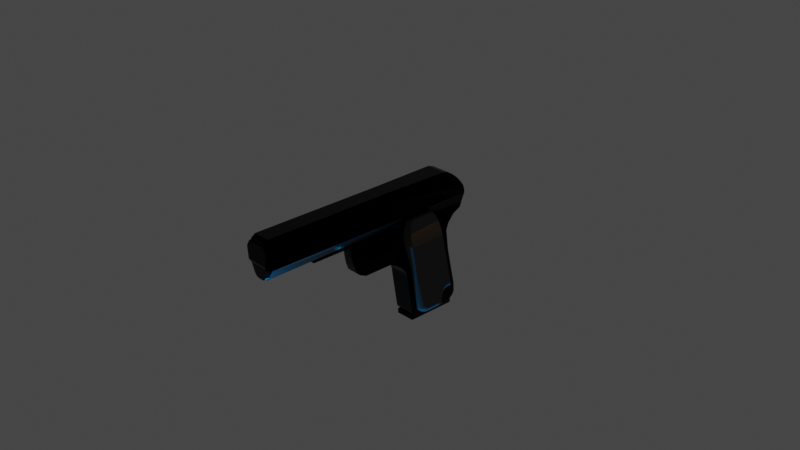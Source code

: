 # Source: Pistol.blend  (saved by Blender 4.3.34; exported with 4.5.12 LTS)
import bpy
from mathutils import Matrix  # noqa: F401  (used for matrix-valued properties, if any)

bpy.ops.wm.read_factory_settings(use_empty=True)
scene = bpy.context.scene
scene.name = 'Scene'

# ---- collections
col_collection = bpy.data.collections.new('Collection'); scene.collection.children.link(col_collection)
col_reference_images = bpy.data.collections.new('Reference Images'); scene.collection.children.link(col_reference_images)

# ---- materials (node trees are filled in below, after node groups)
mat_material_001 = bpy.data.materials.new('Material.001')
mat_material_002 = bpy.data.materials.new('Material.002')

# ---- material node trees
mat_material_001.use_nodes = True; mat_material_001.node_tree.nodes.clear()
_N = mat_material_001.node_tree.nodes; _L = mat_material_001.node_tree.links
n0 = _N.new('ShaderNodeBsdfPrincipled'); n0.name = 'Principled BSDF'; n0.location = (10, 300)
n0.inputs[0].default_value = (0.0, 0.0, 0.0, 1.0)
n0.inputs[1].default_value = 1.0
n0.inputs[2].default_value = 0.3
n1 = _N.new('ShaderNodeOutputMaterial'); n1.name = 'Material Output'; n1.location = (300, 300)
_L.new(n0.outputs[0], n1.inputs[0])
n1.is_active_output = True
mat_material_002.use_nodes = True; mat_material_002.node_tree.nodes.clear()
_N = mat_material_002.node_tree.nodes; _L = mat_material_002.node_tree.links
n0 = _N.new('ShaderNodeBsdfPrincipled'); n0.name = 'Principled BSDF'; n0.location = (10, 300)
n0.inputs[0].default_value = (0.06303, 0.06303, 0.06303, 1.0)
n0.inputs[2].default_value = 1.0
n1 = _N.new('ShaderNodeOutputMaterial'); n1.name = 'Material Output'; n1.location = (300, 300)
_L.new(n0.outputs[0], n1.inputs[0])
n1.is_active_output = True

# ---- world
world_world = bpy.data.worlds.new('World'); scene.world = world_world
world_world.use_nodes = True; world_world.node_tree.nodes.clear()
_N = world_world.node_tree.nodes; _L = world_world.node_tree.links
n0 = _N.new('ShaderNodeOutputWorld'); n0.name = 'World Output'; n0.location = (300, 300)
n1 = _N.new('ShaderNodeBackground'); n1.name = 'Background'; n1.location = (10, 300)
n1.inputs[0].default_value = (0.05088, 0.05088, 0.05088, 1.0)
_L.new(n1.outputs[0], n0.inputs[0])
n0.is_active_output = True
world_world.color = (0.05088, 0.05088, 0.05088)
world_world.use_sun_shadow = False
world_world.sun_shadow_jitter_overblur = 0.0

# ---- cameras
cam_camera = bpy.data.cameras.new('Camera')
cam_camera.clip_end = 100.0
cam_camera.ortho_scale = 7.314

# ---- lights
light_spot = bpy.data.lights.new('Spot', 'SPOT')
light_spot.color = (1.0, 0.4488, 0.0)
light_spot.energy = 1000.0
light_spot.spot_size = 0.4556
light_spot_001 = bpy.data.lights.new('Spot.001', 'SPOT')
light_spot_001.color = (0.0, 0.4377, 1.0)
light_spot_001.energy = 1000.0
light_spot_001.spot_size = 1.052

# ---- meshes
me_cube_001 = bpy.data.meshes.new('Cube.001')
me_cube_001.from_pydata([(0.57, -3.424, 1.743), (0.204, 0.6724, 0.9483), (0.57, -1.859, 1.228), (0.9507, 0.6724, 0.9483), (0.3652, -1.431, 1.743), (0.204, 0.569, 1.75), (0.9507, 0.569, 1.75), (0.7791, -1.431, 1.743), (0.09316, -2.016, 2.965), (0.09086, 1.273, 2.959), (1.069, 1.273, 2.959), (1.07, -2.016, 2.965), (0.204, -1.099, -0.413), (0.204, 0.9838, -0.4548), (0.9507, 0.9838, -0.4548), (0.9507, -1.099, -0.413), (0.4145, -1.676, 2.251), (0.204, 0.8901, 2.258), (0.7298, -1.676, 2.251), (0.9507, 0.8901, 2.258), (0.4372, -1.831, 2.573), (0.7071, -1.831, 2.573), (0.204, 1.262, 2.58), (0.9507, 1.262, 2.58), (0.204, 1.214, 2.419), (0.9507, 1.214, 2.419), (0.4306, -1.753, 2.412), (0.7137, -1.753, 2.412), (0.204, 0.6692, 2.004), (0.9507, 0.6692, 2.004), (0.3836, -1.553, 1.997), (0.7607, -1.553, 1.997), (0.3649, -1.859, 1.228), (0.7794, -1.859, 1.228), (0.3701, -3.424, 1.743), (0.7742, -3.424, 1.743), (0.4221, -3.547, 2.251), (0.7222, -3.547, 2.251), (0.4372, -3.545, 2.573), (0.7071, -3.545, 2.573), (0.3942, -3.489, 1.997), (0.7501, -3.489, 1.997), (0.3942, -3.489, 1.997), (0.7501, -3.489, 1.997), (0.3701, -3.424, 1.743), (0.7742, -3.424, 1.743), (0.204, -1.272, 0.6615), (0.3649, -1.578, 1.084), (0.3649, -1.355, 1.231), (0.204, -1.033, 0.9483), (0.204, -1.294, 0.7406), (0.204, -1.332, 0.824), (0.204, -1.383, 0.9061), (0.2026, -1.444, 0.979), (0.3193, -1.51, 1.038), (0.7794, -1.578, 1.084), (0.9507, -1.272, 0.6615), (0.9507, -1.033, 0.9483), (0.7794, -1.355, 1.231), (0.8286, -1.51, 1.038), (0.9507, -1.444, 0.9783), (0.9507, -1.383, 0.9061), (0.9507, -1.332, 0.824), (0.9507, -1.294, 0.7406), (0.7794, -2.925, 1.228), (0.3649, -2.925, 1.228), (0.57, -3.424, 1.743), (0.57, -2.925, 1.228), (0.7794, -3.33, 1.486), (0.57, -3.33, 1.486), (0.3649, -3.33, 1.486), (0.7794, -1.467, 1.157), (0.7794, -1.645, 1.486), (0.7794, -3.194, 1.357), (0.7794, -1.522, 1.121), (0.57, -3.194, 1.357), (0.3649, -3.194, 1.357), (0.7794, -1.752, 1.357), (0.4372, -4.994, 2.573), (0.7071, -4.994, 2.573), (0.4328, -4.994, 2.429), (0.7115, -4.994, 2.429), (0.4245, -3.55, 2.278), (0.4312, -3.684, 2.429), (0.4372, -3.55, 2.534), (0.4305, -3.416, 2.412), (0.4277, -3.554, 2.315), (0.4303, -3.568, 2.352), (0.4322, -3.589, 2.384), (0.433, -3.617, 2.409), (0.4326, -3.649, 2.424), (0.7131, -3.684, 2.429), (0.7198, -3.55, 2.278), (0.7139, -3.416, 2.412), (0.7071, -3.55, 2.534), (0.7117, -3.649, 2.424), (0.7113, -3.617, 2.409), (0.7121, -3.589, 2.384), (0.714, -3.568, 2.352), (0.7167, -3.554, 2.315), (1.045, -6.805, 2.965), (0.121, -6.805, 2.965), (0.3556, -6.828, 2.569), (0.8009, -6.828, 2.569), (0.2855, -2.016, 3.948), (0.8945, -2.016, 3.948), (0.8945, -6.805, 3.948), (0.2855, -6.805, 3.948), (0.2195, 0.3977, 3.932), (0.0786, 1.258, 3.072), (0.2615, 0.5843, 3.881), (0.2089, 0.7572, 3.773), (0.1605, 0.9197, 3.627), (0.1285, 1.072, 3.459), (0.0867, 1.192, 3.273), (1.086, 1.258, 3.072), (0.9482, 0.3977, 3.932), (1.088, 1.192, 3.273), (1.057, 1.072, 3.459), (1.03, 0.9197, 3.627), (0.9707, 0.7572, 3.773), (0.912, 0.5843, 3.881), (1.045, -6.805, 2.966), (0.121, -6.805, 2.966), (0.9139, -6.955, 2.982), (0.2539, -6.955, 2.982), (0.9161, -6.963, 3.027), (0.8961, -6.949, 3.813), (0.2535, -6.963, 3.027), (0.2857, -6.949, 3.813), (0.9141, -6.962, 2.981), (0.8868, -6.949, 3.86), (0.2537, -6.962, 2.981), (0.2945, -6.949, 3.86), (0.9806, -7.021, 3.142), (0.9255, -7.014, 3.77), (0.1952, -7.021, 3.142), (0.2573, -7.014, 3.77), (0.9507, 0.6911, -0.7925), (0.9571, 0.8235, -1.018), (0.9507, 0.6947, -0.8508), (0.9507, 0.6981, -0.9052), (0.9507, 0.701, -0.9519), (0.9507, 0.7032, -0.9877), (0.9507, 0.7046, -1.01), (0.9507, 0.9838, -0.4548), (0.9507, 0.9999, -0.7365), (0.9507, 0.9879, -0.5277), (0.9507, 0.9918, -0.5956), (0.9507, 0.9952, -0.654), (0.9507, 0.9977, -0.6987), (0.9507, 0.9993, -0.7269), (0.9507, 0.7194, -0.7886), (0.9507, 0.7781, -1.008), (0.9507, 0.7346, -0.8454), (0.9507, 0.7487, -0.8983), (0.9507, 0.7609, -0.9437), (0.9507, 0.7703, -0.9786), (0.9507, 0.7761, -1.001), (0.9507, 0.7357, -0.7819), (0.9507, 0.8472, -0.9797), (0.9507, 0.7645, -0.8331), (0.9507, 0.7914, -0.8808), (0.9507, 0.8145, -0.9218), (0.9507, 0.8323, -0.9532), (0.9507, 0.8434, -0.9729), (0.9507, 0.7508, -0.7707), (0.9507, 0.9076, -0.9349), (0.9507, 0.7914, -0.8132), (0.9507, 0.8292, -0.8528), (0.9507, 0.8617, -0.8868), (0.9507, 0.8866, -0.9129), (0.9507, 0.9022, -0.9293), (0.9507, 0.7628, -0.7561), (0.9507, 0.9551, -0.8767), (0.9507, 0.8125, -0.7873), (0.9507, 0.8589, -0.8164), (0.9507, 0.8988, -0.8414), (0.9507, 0.9293, -0.8605), (0.9507, 0.9485, -0.8726), (0.9507, 0.7702, -0.7401), (0.9507, 0.9866, -0.809), (0.9507, 0.8262, -0.7579), (0.9507, 0.8784, -0.7746), (0.9507, 0.9232, -0.7888), (0.9507, 0.9576, -0.7998), (0.9507, 0.9792, -0.8067), (0.9507, -1.03, -0.8232), (0.9507, -1.099, -0.413), (0.9507, -1.032, -0.8092), (0.9507, -1.039, -0.7682), (0.9507, -1.05, -0.703), (0.9507, -1.064, -0.6181), (0.9507, -1.081, -0.5192), (0.9507, -0.8041, -0.7768), (0.9375, -0.9943, -1.003), (0.9507, -0.8084, -0.8351), (0.9507, -0.8124, -0.8893), (0.9507, -0.8159, -0.936), (0.9507, -0.8185, -0.9717), (0.9507, -0.8202, -0.9942), (0.9507, -0.808, -0.7784), (0.9507, -1.016, -0.869), (0.9507, -0.8618, -0.8018), (0.9507, -0.9119, -0.8237), (0.9507, -0.955, -0.8425), (0.9507, -0.9881, -0.8569), (0.9507, -1.009, -0.8659), (0.9507, -0.8093, -0.7762), (0.9507, -0.9908, -0.9119), (0.9507, -0.8563, -0.8113), (0.9507, -0.9, -0.844), (0.9507, -0.9377, -0.8721), (0.9507, -0.9665, -0.8937), (0.9507, -0.9847, -0.9072), (0.9507, -0.8089, -0.7765), (0.9507, -0.9562, -0.9488), (0.9507, -0.847, -0.8211), (0.9507, -0.8826, -0.8626), (0.9507, -0.9131, -0.8983), (0.9507, -0.9365, -0.9257), (0.9507, -0.9512, -0.9429), (0.9507, -0.8085, -0.7768), (0.9507, -0.9143, -0.9773), (0.9507, -0.8359, -0.8287), (0.9507, -0.8614, -0.877), (0.9507, -0.8833, -0.9185), (0.9507, -0.9002, -0.9504), (0.9507, -0.9107, -0.9704), (0.9507, -0.8109, -0.7759), (0.9507, -0.8681, -0.9954), (0.9507, -0.8257, -0.8327), (0.9507, -0.8395, -0.8856), (0.9507, -0.8514, -0.9311), (0.9507, -0.8605, -0.966), (0.9507, -0.8662, -0.9879), (0.204, 0.9999, -0.7365), (0.204, 0.9838, -0.4548), (0.204, 0.9993, -0.7269), (0.204, 0.9977, -0.6987), (0.204, 0.9952, -0.654), (0.204, 0.9918, -0.5956), (0.204, 0.9879, -0.5277), (0.1989, 0.8235, -1.018), (0.204, 0.6911, -0.7927), (0.204, 0.7046, -1.01), (0.204, 0.7032, -0.9877), (0.204, 0.701, -0.9519), (0.204, 0.6981, -0.9053), (0.204, 0.6947, -0.851), (0.204, 0.7704, -0.7402), (0.204, 0.9866, -0.809), (0.204, 0.8264, -0.758), (0.204, 0.8785, -0.7746), (0.204, 0.9233, -0.7888), (0.204, 0.9576, -0.7998), (0.204, 0.9792, -0.8067), (0.204, 0.763, -0.7562), (0.204, 0.9551, -0.8767), (0.204, 0.8127, -0.7874), (0.204, 0.859, -0.8164), (0.204, 0.8988, -0.8414), (0.204, 0.9294, -0.8605), (0.204, 0.9486, -0.8726), (0.204, 0.751, -0.7709), (0.204, 0.9076, -0.9349), (0.204, 0.7915, -0.8133), (0.204, 0.8293, -0.8529), (0.204, 0.8617, -0.8869), (0.204, 0.8866, -0.9129), (0.204, 0.9022, -0.9293), (0.204, 0.7358, -0.7822), (0.204, 0.8472, -0.9797), (0.204, 0.7646, -0.8333), (0.204, 0.7915, -0.8809), (0.204, 0.8146, -0.9218), (0.204, 0.8323, -0.9532), (0.204, 0.8434, -0.973), (0.204, 0.7194, -0.7889), (0.204, 0.7781, -1.008), (0.204, 0.7346, -0.8456), (0.204, 0.7488, -0.8984), (0.204, 0.7609, -0.9438), (0.204, 0.7703, -0.9786), (0.204, 0.7761, -1.001), (0.204, -0.8042, -0.7771), (0.2187, -0.9943, -1.003), (0.204, -0.8084, -0.8353), (0.204, -0.8124, -0.8895), (0.204, -0.8159, -0.936), (0.204, -0.8185, -0.9718), (0.204, -0.8202, -0.9942), (0.204, -1.099, -0.413), (0.204, -1.03, -0.8232), (0.204, -1.081, -0.5192), (0.204, -1.064, -0.6181), (0.204, -1.05, -0.703), (0.204, -1.039, -0.7682), (0.204, -1.032, -0.8092), (0.204, -0.8681, -0.9954), (0.204, -0.8109, -0.7761), (0.204, -0.8662, -0.9879), (0.204, -0.8605, -0.966), (0.204, -0.8514, -0.9312), (0.204, -0.8395, -0.8858), (0.204, -0.8257, -0.8329), (0.204, -0.9143, -0.9773), (0.204, -0.8086, -0.777), (0.204, -0.9107, -0.9704), (0.204, -0.9002, -0.9504), (0.204, -0.8834, -0.9186), (0.204, -0.8615, -0.8771), (0.204, -0.836, -0.8289), (0.204, -0.9562, -0.9488), (0.204, -0.8091, -0.7767), (0.204, -0.9512, -0.9429), (0.204, -0.9365, -0.9257), (0.204, -0.9131, -0.8984), (0.204, -0.8826, -0.8627), (0.204, -0.8472, -0.8213), (0.204, -0.9908, -0.9119), (0.204, -0.8095, -0.7763), (0.204, -0.9847, -0.9072), (0.204, -0.9665, -0.8937), (0.204, -0.9377, -0.8722), (0.204, -0.9002, -0.8441), (0.204, -0.8564, -0.8114), (0.204, -1.016, -0.869), (0.204, -0.8082, -0.7785), (0.204, -1.009, -0.8659), (0.204, -0.9881, -0.8569), (0.204, -0.9551, -0.8425), (0.204, -0.9121, -0.8237), (0.204, -0.862, -0.8019), (0.9507, -0.8207, -1.002), (0.9507, 0.7051, -1.018), (0.204, 0.7051, -1.018), (0.204, -0.8207, -1.002), (0.6453, -0.3343, -1.174), (0.6453, 0.1288, -1.182), (0.5109, 0.1288, -1.182), (0.5109, -0.3343, -1.174), (0.9292, -0.9959, -1.171), (0.9292, 0.8219, -1.185), (0.2271, 0.8219, -1.185), (0.2271, -0.9959, -1.171), (0.6453, -0.3345, -1.203), (0.6453, -0.1327, -1.41), (0.6453, -0.328, -1.256), (0.6453, -0.3081, -1.305), (0.6453, -0.2761, -1.348), (0.6453, -0.2342, -1.381), (0.6453, -0.1853, -1.402), (0.5109, -0.1327, -1.41), (0.5109, -0.3345, -1.203), (0.5109, -0.1853, -1.402), (0.5109, -0.2342, -1.381), (0.5109, -0.2761, -1.348), (0.5109, -0.3081, -1.305), (0.5109, -0.328, -1.256), (0.6453, -0.07593, -1.411), (0.6453, 0.1285, -1.212), (0.6453, -0.02335, -1.405), (0.6453, 0.02576, -1.386), (0.6453, 0.06803, -1.354), (0.6453, 0.1006, -1.313), (0.6453, 0.1212, -1.264), (0.5109, 0.1285, -1.212), (0.5109, -0.07593, -1.411), (0.5109, 0.1212, -1.264), (0.5109, 0.1006, -1.313), (0.5109, 0.06803, -1.354), (0.5109, 0.02576, -1.386), (0.5109, -0.02335, -1.405), (0.9847, -6.805, 3.638), (0.2038, -6.805, 3.638), (1.008, -2.016, 3.638), (0.1809, -2.016, 3.638), (0.9943, -6.951, 3.577), (0.1946, -6.951, 3.577), (1.003, -6.952, 3.56), (0.1865, -6.952, 3.56), (1.047, -7.016, 3.572), (0.1423, -7.016, 3.572), (1.03, 0.908, 3.638), (0.8806, -6.821, 2.687), (0.6437, -6.828, 2.552), (0.8009, -6.828, 2.569), (0.8546, -6.823, 2.652), (0.8197, -6.825, 2.619), (0.7782, -6.826, 2.591), (0.7329, -6.827, 2.57), (0.6871, -6.828, 2.556), (0.6437, -6.903, 2.552), (0.8408, -6.922, 2.704), (0.6857, -6.904, 2.557), (0.7276, -6.906, 2.572), (0.7665, -6.909, 2.596), (0.7998, -6.912, 2.628), (0.8251, -6.917, 2.664), (0.5126, -6.828, 2.552), (0.2783, -6.821, 2.688), (0.3556, -6.828, 2.569), (0.4694, -6.828, 2.556), (0.4238, -6.827, 2.57), (0.379, -6.826, 2.592), (0.338, -6.825, 2.62), (0.3037, -6.823, 2.653), (0.3195, -6.922, 2.704), (0.5126, -6.903, 2.552), (0.3342, -6.917, 2.665), (0.3586, -6.913, 2.628), (0.391, -6.909, 2.596), (0.4293, -6.906, 2.572), (0.4708, -6.904, 2.557), (0.1874, -0.2891, 2.671), (-0.05285, 0.09727, 1.92), (0.1858, -0.2263, 2.653), (0.1817, -0.1632, 2.621), (0.1755, -0.1023, 2.591), (0.1678, -0.04592, 2.551), (0.1341, 0.003784, 2.474), (0.06669, 0.04489, 2.296), (-0.006796, 0.07582, 2.075), (1.188, 0.09727, 1.98), (0.9709, -0.2891, 2.671), (1.14, 0.07582, 2.118), (1.119, 0.04489, 2.266), (1.09, 0.003784, 2.415), (1.038, -0.04592, 2.538), (0.9968, -0.1023, 2.617), (0.978, -0.1632, 2.664), (0.9722, -0.2263, 2.681), (-0.08106, -1.25, 1.773), (0.1864, -0.9094, 2.671), (-0.06757, -1.256, 1.902), (-0.02017, -1.245, 2.068), (0.05759, -1.219, 2.325), (0.1315, -1.178, 2.504), (0.1676, -1.125, 2.573), (0.1757, -1.061, 2.612), (0.1822, -0.9878, 2.645), (0.9709, -0.9094, 2.671), (1.193, -1.25, 1.803), (0.9709, -0.9878, 2.675), (0.9723, -1.061, 2.636), (0.9915, -1.125, 2.573), (1.04, -1.178, 2.47), (1.1, -1.219, 2.319), (1.131, -1.245, 2.146), (1.165, -1.256, 1.987), (1.219, 0.1178, 1.796), (1.195, -1.25, 1.798), (1.194, 0.04135, -0.7501), (0.9623, 0.2882, -0.9999), (1.19, 0.08951, -0.7989), (1.176, 0.1358, -0.8457), (1.155, 0.1785, -0.8889), (1.126, 0.2159, -0.9267), (1.091, 0.2466, -0.9578), (1.051, 0.2694, -0.9809), (1.008, 0.2835, -0.9951), (1.191, 0.5735, -0.1602), (0.9623, 0.6373, -0.4092), (1.187, 0.5859, -0.2088), (1.175, 0.5979, -0.2555), (1.154, 0.6089, -0.2985), (1.125, 0.6186, -0.3362), (1.091, 0.6266, -0.3672), (1.051, 0.6325, -0.3902), (1.007, 0.6361, -0.4044), (1.192, 0.03988, -0.8769), (0.9623, 0.2896, -0.8851), (1.188, 0.08859, -0.8785), (1.175, 0.1354, -0.88), (1.154, 0.1786, -0.8814), (1.126, 0.2164, -0.8827), (1.091, 0.2475, -0.8837), (1.051, 0.2706, -0.8844), (1.007, 0.2848, -0.8849), (1.192, 0.04871, -0.7137), (0.9623, 0.2974, -0.7401), (1.188, 0.09723, -0.7188), (1.175, 0.1439, -0.7238), (1.154, 0.1869, -0.7284), (1.125, 0.2246, -0.7324), (1.091, 0.2555, -0.7356), (1.051, 0.2785, -0.7381), (1.007, 0.2926, -0.7396), (1.194, 0.07812, -0.5288), (0.9623, 0.3205, -0.595), (1.19, 0.1254, -0.5417), (1.176, 0.1709, -0.5542), (1.155, 0.2128, -0.5656), (1.126, 0.2495, -0.5756), (1.091, 0.2796, -0.5839), (1.051, 0.302, -0.59), (1.008, 0.3158, -0.5938), (1.194, 0.1466, -0.3553), (0.9623, 0.3626, -0.4881), (1.19, 0.1887, -0.3812), (1.176, 0.2292, -0.4061), (1.155, 0.2666, -0.4291), (1.126, 0.2994, -0.4492), (1.091, 0.3262, -0.4657), (1.051, 0.3462, -0.478), (1.008, 0.3585, -0.4856), (1.194, 0.2584, -0.2296), (0.9623, 0.4073, -0.4379), (1.19, 0.2874, -0.2702), (1.176, 0.3154, -0.3093), (1.155, 0.3411, -0.3453), (1.126, 0.3637, -0.3769), (1.091, 0.3822, -0.4028), (1.051, 0.396, -0.422), (1.008, 0.4045, -0.4339), (1.194, 0.3968, -0.1714), (0.9623, 0.457, -0.417), (1.19, 0.4085, -0.2193), (1.176, 0.4198, -0.2654), (1.155, 0.4303, -0.3078), (1.126, 0.4394, -0.3451), (1.091, 0.4469, -0.3756), (1.051, 0.4524, -0.3983), (1.008, 0.4559, -0.4123), (1.191, 0.523, -0.1609), (0.9623, 0.535, -0.4105), (1.187, 0.5254, -0.2096), (1.175, 0.5276, -0.2564), (1.154, 0.5297, -0.2996), (1.125, 0.5315, -0.3374), (1.091, 0.533, -0.3684), (1.051, 0.5341, -0.3915), (1.007, 0.5348, -0.4057), (0.9623, -0.8166, -0.684), (1.195, -1.25, 1.798), (1.007, -0.8249, -0.6398), (1.048, -0.8495, -0.5087), (1.084, -0.8896, -0.296), (1.155, -0.9434, 0.1704), (1.179, -1.009, 0.5193), (1.194, -1.084, 0.9174), (1.199, -1.165, 1.349), (1.191, -0.4314, -0.7501), (0.9623, -0.4433, -0.9999), (1.187, -0.4337, -0.7989), (1.175, -0.4359, -0.8457), (1.154, -0.438, -0.8889), (1.125, -0.4398, -0.9267), (1.091, -0.4413, -0.9578), (1.051, -0.4424, -0.9809), (1.007, -0.4431, -0.9951), (1.194, -0.5647, -0.659), (0.9623, -0.8001, -0.7456), (1.19, -0.6106, -0.6759), (1.176, -0.6548, -0.6922), (1.155, -0.6955, -0.7071), (1.126, -0.7312, -0.7203), (1.091, -0.7604, -0.731), (1.051, -0.7822, -0.739), (1.008, -0.7956, -0.744), (1.194, -0.5557, -0.678), (0.9623, -0.7719, -0.8049), (1.19, -0.5979, -0.7028), (1.176, -0.6384, -0.7266), (1.155, -0.6758, -0.7485), (1.126, -0.7086, -0.7677), (1.091, -0.7355, -0.7835), (1.051, -0.7555, -0.7952), (1.008, -0.7678, -0.8024), (1.193, -0.5417, -0.6978), (0.9623, -0.7332, -0.8595), (1.189, -0.579, -0.7293), (1.176, -0.6149, -0.7597), (1.155, -0.6481, -0.7876), (1.126, -0.6771, -0.8121), (1.091, -0.7009, -0.8322), (1.051, -0.7186, -0.8472), (1.008, -0.7295, -0.8564), (1.193, -0.5234, -0.7161), (0.9623, -0.6853, -0.9074), (1.189, -0.555, -0.7534), (1.176, -0.5854, -0.7893), (1.154, -0.6133, -0.8223), (1.126, -0.6379, -0.8513), (1.091, -0.658, -0.8751), (1.051, -0.673, -0.8928), (1.008, -0.6822, -0.9037), (1.192, -0.5023, -0.7311), (0.9623, -0.6302, -0.9467), (1.188, -0.5273, -0.7731), (1.175, -0.5513, -0.8136), (1.154, -0.5734, -0.8508), (1.126, -0.5927, -0.8835), (1.091, -0.6086, -0.9103), (1.051, -0.6204, -0.9302), (1.008, -0.6277, -0.9425), (1.192, -0.4806, -0.7416), (0.9623, -0.5699, -0.9758), (1.188, -0.498, -0.7873), (1.175, -0.5148, -0.8312), (1.154, -0.5302, -0.8717), (1.126, -0.5437, -0.9072), (1.091, -0.5548, -0.9364), (1.051, -0.5631, -0.958), (1.007, -0.5682, -0.9713), (1.194, -0.4603, -0.7474), (0.9623, -0.5068, -0.9938), (1.19, -0.4694, -0.7954), (1.176, -0.4781, -0.8417), (1.155, -0.4861, -0.8843), (1.126, -0.4932, -0.9216), (1.091, -0.499, -0.9523), (1.051, -0.5033, -0.9751), (1.008, -0.5059, -0.9891), (0.1881, 0.6373, -0.4092), (-0.03945, 0.5748, -0.1601), (0.143, 0.6361, -0.4044), (0.09974, 0.6326, -0.3902), (0.06006, 0.6268, -0.3672), (0.02546, 0.619, -0.3362), (-0.002724, 0.6095, -0.2985), (-0.02341, 0.5987, -0.2554), (-0.03582, 0.587, -0.2087), (0.1881, 0.2882, -0.9999), (-0.04365, 0.04128, -0.75), (0.1429, 0.2835, -0.9951), (0.09942, 0.2694, -0.9809), (0.05935, 0.2466, -0.9578), (0.02423, 0.2159, -0.9267), (-0.004591, 0.1785, -0.8889), (-0.02601, 0.1358, -0.8457), (-0.0392, 0.08945, -0.7988), (-0.04063, 0.523, -0.1608), (0.1881, 0.535, -0.4105), (-0.03677, 0.5253, -0.2095), (-0.02414, 0.5276, -0.2564), (-0.003249, 0.5297, -0.2995), (0.02512, 0.5315, -0.3374), (0.05986, 0.533, -0.3684), (0.09965, 0.5341, -0.3915), (0.143, 0.5348, -0.4057), (-0.04365, 0.3968, -0.1713), (0.1881, 0.457, -0.417), (-0.0392, 0.4085, -0.2192), (-0.02601, 0.4198, -0.2653), (-0.004591, 0.4302, -0.3078), (0.02423, 0.4394, -0.345), (0.05935, 0.4469, -0.3756), (0.09942, 0.4524, -0.3983), (0.1429, 0.4559, -0.4123), (-0.04365, 0.2583, -0.2295), (0.1881, 0.4073, -0.4379), (-0.0392, 0.2874, -0.2702), (-0.02601, 0.3153, -0.3092), (-0.004591, 0.3411, -0.3453), (0.02423, 0.3637, -0.3768), (0.05935, 0.3822, -0.4028), (0.09942, 0.396, -0.422), (0.1429, 0.4045, -0.4339), (-0.04365, 0.1465, -0.3552), (0.1881, 0.3626, -0.4881), (-0.0392, 0.1887, -0.3811), (-0.02601, 0.2292, -0.4061), (-0.004591, 0.2666, -0.4291), (0.02423, 0.2993, -0.4492), (0.05935, 0.3262, -0.4657), (0.09942, 0.3462, -0.478), (0.1429, 0.3585, -0.4856), (-0.04365, 0.07804, -0.5288), (0.1881, 0.3205, -0.595), (-0.0392, 0.1253, -0.5417), (-0.02601, 0.1708, -0.5542), (-0.004591, 0.2127, -0.5656), (0.02423, 0.2495, -0.5756), (0.05935, 0.2796, -0.5839), (0.09942, 0.302, -0.59), (0.1429, 0.3158, -0.5938), (-0.04514, 0.04863, -0.7136), (0.1881, 0.2974, -0.7401), (-0.0404, 0.09716, -0.7188), (-0.02693, 0.1438, -0.7237), (-0.005253, 0.1868, -0.7283), (0.02379, 0.2245, -0.7323), (0.0591, 0.2555, -0.7356), (0.09931, 0.2785, -0.7381), (0.1429, 0.2926, -0.7396), (-0.04528, 0.0398, -0.8768), (0.1881, 0.2896, -0.8851), (-0.04051, 0.08852, -0.8784), (-0.02701, 0.1354, -0.88), (-0.005314, 0.1786, -0.8814), (0.02375, 0.2164, -0.8827), (0.05908, 0.2475, -0.8837), (0.0993, 0.2705, -0.8844), (0.1429, 0.2848, -0.8849), (-0.04034, -0.4314, -0.7501), (0.1881, -0.4433, -0.9999), (-0.03653, -0.4337, -0.7988), (-0.02396, -0.436, -0.8457), (-0.003119, -0.438, -0.8889), (0.0252, -0.4398, -0.9267), (0.05991, -0.4413, -0.9578), (0.09967, -0.4424, -0.9809), (0.143, -0.4431, -0.9951), (-0.08106, -1.25, 1.773), (0.1881, -0.8166, -0.684), (-0.07839, -1.166, 1.329), (-0.06621, -1.084, 0.9016), (-0.045, -1.009, 0.508), (-0.01558, -0.9436, 0.163), (0.06105, -0.8897, -0.3003), (0.1002, -0.8496, -0.5107), (0.1431, -0.8249, -0.6402), (0.1881, -0.5068, -0.9938), (-0.04365, -0.4603, -0.7473), (0.1429, -0.5059, -0.9891), (0.09942, -0.5033, -0.9751), (0.05935, -0.499, -0.9523), (0.02423, -0.4932, -0.9216), (-0.004591, -0.4861, -0.8843), (-0.02601, -0.4781, -0.8416), (-0.0392, -0.4694, -0.7954), (0.1881, -0.5699, -0.9758), (-0.04007, -0.4806, -0.7415), (0.143, -0.5682, -0.9713), (0.09969, -0.5631, -0.958), (0.05995, -0.5549, -0.9364), (0.02528, -0.5437, -0.9072), (-0.003002, -0.5302, -0.8717), (-0.0238, -0.5148, -0.8312), (-0.03632, -0.498, -0.7872), (0.1881, -0.6302, -0.9467), (-0.0401, -0.5023, -0.731), (0.143, -0.6277, -0.9425), (0.09969, -0.6204, -0.9302), (0.05995, -0.6086, -0.9103), (0.02527, -0.5927, -0.8835), (-0.003016, -0.5734, -0.8508), (-0.02382, -0.5513, -0.8135), (-0.03634, -0.5273, -0.7731), (0.1881, -0.6853, -0.9074), (-0.04023, -0.5234, -0.716), (0.143, -0.6822, -0.9037), (0.09968, -0.673, -0.8928), (0.05993, -0.658, -0.8751), (0.02523, -0.6379, -0.8513), (-0.003073, -0.6133, -0.8223), (-0.0239, -0.5853, -0.7892), (-0.03645, -0.555, -0.7533), (0.1881, -0.7332, -0.8595), (-0.04046, -0.5416, -0.6978), (0.143, -0.7295, -0.8564), (0.09966, -0.7186, -0.8472), (0.05989, -0.7009, -0.8322), (0.02517, -0.6771, -0.8121), (-0.003174, -0.648, -0.7876), (-0.02404, -0.6149, -0.7597), (-0.03663, -0.579, -0.7293), (0.1881, -0.7719, -0.8049), (-0.04079, -0.5556, -0.678), (0.143, -0.7678, -0.8024), (0.09964, -0.7555, -0.7952), (0.05983, -0.7355, -0.7835), (0.02507, -0.7086, -0.7677), (-0.003319, -0.6758, -0.7485), (-0.02424, -0.6384, -0.7266), (-0.03689, -0.5978, -0.7028), (0.1881, -0.8001, -0.7456), (-0.04365, -0.5646, -0.659), (0.1429, -0.7956, -0.744), (0.09942, -0.7822, -0.739), (0.05935, -0.7604, -0.731), (0.02423, -0.7311, -0.7202), (-0.004591, -0.6954, -0.7071), (-0.02601, -0.6547, -0.6921), (-0.0392, -0.6106, -0.6759)], [(45, 66), (43, 42), (66, 44)], [(47, 55, 33, 2, 32), (13, 1, 3, 14), (70, 69, 0, 34), (12, 46, 49, 1, 13), (71, 58, 7, 72), (22, 20, 8, 9), (4, 48, 47, 32, 65, 76, 70, 34), (14, 3, 57, 56, 15), (3, 1, 5, 6), (11, 10, 115, 117, 118, 119, 384, 376), (20, 21, 103, 102), (23, 22, 9, 10), (21, 23, 10, 11), (236, 238, 239, 240, 241, 242, 237, 13, 14, 145, 147, 148, 149, 150, 151, 146), (327, 202, 187, 293), (337, 334, 230, 299), (174, 258, 251, 181), (153, 279, 272, 160), (160, 272, 265, 167), (167, 265, 258, 174), (187, 189, 190, 191, 192, 193, 188, 15, 12, 292, 294, 295, 296, 297, 298, 293), (335, 336, 279, 153), (195, 286, 345, 342), (306, 223, 216, 313), (313, 216, 209, 320), (320, 209, 202, 327), (299, 230, 223, 306), (285, 300, 307, 314, 321, 328, 292, 12, 13, 237, 250, 257, 264, 271, 278, 244), (31, 29, 19, 18), (29, 28, 17, 19), (91, 94, 39, 79, 81), (28, 30, 16, 17), (27, 25, 23, 21), (25, 24, 22, 23), (30, 4, 34, 40), (24, 26, 20, 22), (17, 16, 26, 24), (31, 18, 37, 41), (19, 17, 24, 25), (18, 19, 25, 27), (5, 4, 30, 28), (27, 21, 39, 94, 93), (6, 5, 28, 29), (7, 6, 29, 31), (69, 68, 35, 0), (40, 41, 37, 36), (39, 38, 78, 79), (83, 91, 81, 80), (34, 0, 35, 41, 40), (7, 31, 41, 35), (1, 49, 48, 4, 5), (16, 30, 40, 36), (58, 57, 3, 6, 7), (21, 20, 38, 39), (18, 27, 93, 92, 37), (36, 37, 92, 82), (46, 50, 51, 52, 53, 54, 47, 48, 49), (55, 59, 60, 61, 62, 63, 56, 57, 58, 71, 74), (55, 47, 54, 59), (59, 54, 53, 60), (60, 53, 52, 61), (61, 52, 51, 62), (62, 51, 50, 63), (63, 50, 46, 56), (15, 56, 46, 12), (32, 2, 67, 65), (2, 33, 64, 67), (77, 72, 68, 73), (72, 7, 35, 68), (75, 73, 68, 69), (74, 71, 72, 77), (76, 75, 69, 70), (65, 67, 75, 76), (55, 74, 77, 33), (67, 64, 73, 75), (33, 77, 73, 64), (80, 81, 79, 78), (20, 26, 85, 84, 38), (26, 16, 36, 82, 85), (82, 86, 87, 88, 89, 90, 83, 84, 85), (91, 95, 96, 97, 98, 99, 92, 93, 94), (91, 83, 90, 95), (95, 90, 89, 96), (96, 89, 88, 97), (97, 88, 87, 98), (98, 87, 86, 99), (99, 86, 82, 92), (38, 84, 83, 80, 78), (102, 103, 387, 386, 400, 402), (375, 101, 132, 379), (21, 11, 100, 103), (8, 20, 102, 101), (10, 9, 109, 115), (105, 104, 107, 106), (374, 376, 105, 106), (116, 108, 104, 105), (377, 375, 107, 104), (108, 116, 121, 110), (110, 121, 120, 111), (111, 120, 384, 119, 112), (112, 119, 118, 113), (113, 118, 117, 114), (114, 117, 115, 109), (9, 8, 377, 112, 113, 114, 109), (101, 102, 402, 401, 123), (100, 101, 123, 122), (103, 100, 122, 385, 387), (400, 386, 393, 409), (408, 410, 411, 412, 413, 414, 409, 393, 395, 396, 397, 398, 399, 394, 124, 125), (122, 123, 125, 124), (127, 129, 137, 135), (374, 106, 131, 378), (101, 100, 130, 132), (106, 107, 133, 131), (380, 126, 130, 378), (126, 128, 132, 130), (129, 127, 131, 133), (381, 129, 133, 379), (380, 127, 135, 382), (381, 128, 136, 383), (128, 126, 134, 136), (152, 138, 140, 154), (154, 140, 141, 155), (155, 141, 142, 156), (156, 142, 143, 157), (157, 143, 144, 158), (158, 144, 335, 153), (159, 152, 154, 161), (161, 154, 155, 162), (162, 155, 156, 163), (163, 156, 157, 164), (164, 157, 158, 165), (165, 158, 153, 160), (166, 159, 161, 168), (168, 161, 162, 169), (169, 162, 163, 170), (170, 163, 164, 171), (171, 164, 165, 172), (172, 165, 160, 167), (173, 166, 168, 175), (175, 168, 169, 176), (176, 169, 170, 177), (177, 170, 171, 178), (178, 171, 172, 179), (179, 172, 167, 174), (180, 173, 175, 182), (182, 175, 176, 183), (183, 176, 177, 184), (184, 177, 178, 185), (185, 178, 179, 186), (186, 179, 174, 181), (145, 180, 182, 147), (147, 182, 183, 148), (148, 183, 184, 149), (149, 184, 185, 150), (150, 185, 186, 151), (151, 186, 181, 146), (194, 229, 231, 196), (196, 231, 232, 197), (197, 232, 233, 198), (198, 233, 234, 199), (199, 234, 235, 200), (200, 235, 230, 334), (229, 222, 224, 231), (231, 224, 225, 232), (232, 225, 226, 233), (233, 226, 227, 234), (234, 227, 228, 235), (235, 228, 223, 230), (222, 215, 217, 224), (224, 217, 218, 225), (225, 218, 219, 226), (226, 219, 220, 227), (227, 220, 221, 228), (228, 221, 216, 223), (215, 208, 210, 217), (217, 210, 211, 218), (218, 211, 212, 219), (219, 212, 213, 220), (220, 213, 214, 221), (221, 214, 209, 216), (208, 201, 203, 210), (210, 203, 204, 211), (211, 204, 205, 212), (212, 205, 206, 213), (213, 206, 207, 214), (214, 207, 202, 209), (201, 188, 193, 203), (203, 193, 192, 204), (204, 192, 191, 205), (205, 191, 190, 206), (206, 190, 189, 207), (207, 189, 187, 202), (138, 194, 196, 140), (140, 196, 197, 141), (141, 197, 198, 142), (142, 198, 199, 143), (143, 199, 200, 144), (144, 200, 334, 335), (138, 152, 159, 166, 173, 180, 145, 14, 15, 188, 201, 208, 215, 222, 229, 194), (244, 278, 280, 249), (249, 280, 281, 248), (248, 281, 282, 247), (247, 282, 283, 246), (246, 283, 284, 245), (245, 284, 279, 336), (278, 271, 273, 280), (280, 273, 274, 281), (281, 274, 275, 282), (282, 275, 276, 283), (283, 276, 277, 284), (284, 277, 272, 279), (271, 264, 266, 273), (273, 266, 267, 274), (274, 267, 268, 275), (275, 268, 269, 276), (276, 269, 270, 277), (277, 270, 265, 272), (264, 257, 259, 266), (266, 259, 260, 267), (267, 260, 261, 268), (268, 261, 262, 269), (269, 262, 263, 270), (270, 263, 258, 265), (257, 250, 252, 259), (259, 252, 253, 260), (260, 253, 254, 261), (261, 254, 255, 262), (262, 255, 256, 263), (263, 256, 251, 258), (250, 237, 242, 252), (252, 242, 241, 253), (253, 241, 240, 254), (254, 240, 239, 255), (255, 239, 238, 256), (256, 238, 236, 251), (300, 285, 287, 305), (305, 287, 288, 304), (304, 288, 289, 303), (303, 289, 290, 302), (302, 290, 291, 301), (301, 291, 337, 299), (307, 300, 305, 312), (312, 305, 304, 311), (311, 304, 303, 310), (310, 303, 302, 309), (309, 302, 301, 308), (308, 301, 299, 306), (314, 307, 312, 319), (319, 312, 311, 318), (318, 311, 310, 317), (317, 310, 309, 316), (316, 309, 308, 315), (315, 308, 306, 313), (321, 314, 319, 326), (326, 319, 318, 325), (325, 318, 317, 324), (324, 317, 316, 323), (323, 316, 315, 322), (322, 315, 313, 320), (328, 321, 326, 333), (333, 326, 325, 332), (332, 325, 324, 331), (331, 324, 323, 330), (330, 323, 322, 329), (329, 322, 320, 327), (292, 328, 333, 294), (294, 333, 332, 295), (295, 332, 331, 296), (296, 331, 330, 297), (297, 330, 329, 298), (298, 329, 327, 293), (285, 244, 249, 287), (287, 249, 248, 288), (288, 248, 247, 289), (289, 247, 246, 290), (290, 246, 245, 291), (291, 245, 336, 337), (181, 251, 236, 146), (195, 139, 335, 334), (243, 286, 337, 336), (139, 243, 336, 335), (286, 195, 334, 337), (339, 338, 346, 348, 349, 350, 351, 352, 347, 360, 362, 363, 364, 365, 366, 361), (286, 243, 344, 345), (243, 139, 343, 344), (139, 195, 342, 343), (338, 339, 343, 342), (340, 341, 345, 344), (339, 340, 344, 343), (341, 338, 342, 345), (338, 341, 354, 346), (340, 339, 361, 367), (346, 354, 359, 348), (348, 359, 358, 349), (349, 358, 357, 350), (350, 357, 356, 351), (351, 356, 355, 352), (352, 355, 353, 347), (341, 340, 367, 369, 370, 371, 372, 373, 368, 353, 355, 356, 357, 358, 359, 354), (360, 368, 373, 362), (362, 373, 372, 363), (363, 372, 371, 364), (364, 371, 370, 365), (365, 370, 369, 366), (366, 369, 367, 361), (368, 360, 347, 353), (129, 381, 383, 137), (126, 380, 382, 134), (128, 381, 379, 132), (127, 380, 378, 131), (100, 374, 378, 130), (8, 101, 375, 377), (100, 11, 376, 374), (107, 375, 379, 133), (376, 384, 120, 121, 116, 105), (112, 377, 104, 108, 110, 111), (385, 388, 387), (388, 389, 387), (389, 390, 387), (390, 391, 387), (391, 392, 387), (392, 386, 387), (385, 394, 399, 388), (388, 399, 398, 389), (389, 398, 397, 390), (390, 397, 396, 391), (391, 396, 395, 392), (392, 395, 393, 386), (385, 122, 124, 394), (400, 403, 402), (403, 404, 402), (404, 405, 402), (405, 406, 402), (406, 407, 402), (407, 401, 402), (408, 401, 407, 410), (410, 407, 406, 411), (411, 406, 405, 412), (412, 405, 404, 413), (413, 404, 403, 414), (414, 403, 400, 409), (123, 401, 408, 125), (136, 134, 382, 135, 137, 383), (425, 415, 434, 442), (697, 544, 607, 714), (517, 643, 634, 526), (472, 688, 679, 481), (481, 679, 670, 490), (490, 670, 661, 499), (499, 661, 652, 508), (508, 652, 643, 517), (534, 536, 537, 538, 539, 540, 541, 542, 535, 452, 443, 433, 705, 707, 708, 709, 710, 711, 712, 713, 706), (454, 624, 688, 472), (615, 617, 618, 619, 620, 621, 622, 623, 616, 416, 424, 451, 462, 464, 465, 466, 467, 468, 469, 470, 463), (415, 425, 432, 417), (417, 432, 431, 418), (418, 431, 430, 419), (419, 430, 429, 420), (420, 429, 428, 421), (421, 428, 427, 422), (422, 427, 426, 423), (423, 426, 424, 416), (624, 454, 544, 697), (442, 434, 441, 444), (444, 441, 440, 445), (445, 440, 439, 446), (446, 439, 438, 447), (447, 438, 437, 448), (448, 437, 436, 449), (449, 436, 435, 450), (450, 435, 433, 443), (696, 715, 724, 733, 742, 751, 760, 769, 705, 433, 435, 416, 616, 633, 642, 651, 660, 669, 678, 687, 625), (723, 598, 589, 732), (732, 589, 580, 741), (741, 580, 571, 750), (750, 571, 562, 759), (759, 562, 553, 768), (714, 607, 598, 723), (768, 553, 534, 706), (452, 451, 424, 450, 443), (450, 424, 426, 427, 428, 429, 430, 431, 432, 425, 442, 444, 445, 446, 447, 448, 449), (416, 435, 436, 437, 438, 439, 440, 441, 434, 415, 417, 418, 419, 420, 421, 422, 423), (471, 453, 455, 473), (473, 455, 456, 474), (474, 456, 457, 475), (475, 457, 458, 476), (476, 458, 459, 477), (477, 459, 460, 478), (478, 460, 461, 479), (479, 461, 454, 472), (480, 471, 473, 482), (482, 473, 474, 483), (483, 474, 475, 484), (484, 475, 476, 485), (485, 476, 477, 486), (486, 477, 478, 487), (487, 478, 479, 488), (488, 479, 472, 481), (489, 480, 482, 491), (491, 482, 483, 492), (492, 483, 484, 493), (493, 484, 485, 494), (494, 485, 486, 495), (495, 486, 487, 496), (496, 487, 488, 497), (497, 488, 481, 490), (498, 489, 491, 500), (500, 491, 492, 501), (501, 492, 493, 502), (502, 493, 494, 503), (503, 494, 495, 504), (504, 495, 496, 505), (505, 496, 497, 506), (506, 497, 490, 499), (507, 498, 500, 509), (509, 500, 501, 510), (510, 501, 502, 511), (511, 502, 503, 512), (512, 503, 504, 513), (513, 504, 505, 514), (514, 505, 506, 515), (515, 506, 499, 508), (516, 507, 509, 518), (518, 509, 510, 519), (519, 510, 511, 520), (520, 511, 512, 521), (521, 512, 513, 522), (522, 513, 514, 523), (523, 514, 515, 524), (524, 515, 508, 517), (525, 516, 518, 527), (527, 518, 519, 528), (528, 519, 520, 529), (529, 520, 521, 530), (530, 521, 522, 531), (531, 522, 523, 532), (532, 523, 524, 533), (533, 524, 517, 526), (462, 525, 527, 464), (464, 527, 528, 465), (465, 528, 529, 466), (466, 529, 530, 467), (467, 530, 531, 468), (468, 531, 532, 469), (469, 532, 533, 470), (470, 533, 526, 463), (543, 606, 608, 545), (545, 608, 609, 546), (546, 609, 610, 547), (547, 610, 611, 548), (548, 611, 612, 549), (549, 612, 613, 550), (550, 613, 614, 551), (551, 614, 607, 544), (606, 597, 599, 608), (608, 599, 600, 609), (609, 600, 601, 610), (610, 601, 602, 611), (611, 602, 603, 612), (612, 603, 604, 613), (613, 604, 605, 614), (614, 605, 598, 607), (597, 588, 590, 599), (599, 590, 591, 600), (600, 591, 592, 601), (601, 592, 593, 602), (602, 593, 594, 603), (603, 594, 595, 604), (604, 595, 596, 605), (605, 596, 589, 598), (588, 579, 581, 590), (590, 581, 582, 591), (591, 582, 583, 592), (592, 583, 584, 593), (593, 584, 585, 594), (594, 585, 586, 595), (595, 586, 587, 596), (596, 587, 580, 589), (579, 570, 572, 581), (581, 572, 573, 582), (582, 573, 574, 583), (583, 574, 575, 584), (584, 575, 576, 585), (585, 576, 577, 586), (586, 577, 578, 587), (587, 578, 571, 580), (570, 561, 563, 572), (572, 563, 564, 573), (573, 564, 565, 574), (574, 565, 566, 575), (575, 566, 567, 576), (576, 567, 568, 577), (577, 568, 569, 578), (578, 569, 562, 571), (561, 552, 554, 563), (563, 554, 555, 564), (564, 555, 556, 565), (565, 556, 557, 566), (566, 557, 558, 567), (567, 558, 559, 568), (568, 559, 560, 569), (569, 560, 553, 562), (552, 535, 542, 554), (554, 542, 541, 555), (555, 541, 540, 556), (556, 540, 539, 557), (557, 539, 538, 558), (558, 538, 537, 559), (559, 537, 536, 560), (560, 536, 534, 553), (453, 543, 545, 455), (455, 545, 546, 456), (456, 546, 547, 457), (457, 547, 548, 458), (458, 548, 549, 459), (459, 549, 550, 460), (460, 550, 551, 461), (461, 551, 544, 454), (453, 471, 480, 489, 498, 507, 516, 525, 462, 451, 452, 535, 552, 561, 570, 579, 588, 597, 606, 543), (625, 687, 689, 632), (632, 689, 690, 631), (631, 690, 691, 630), (630, 691, 692, 629), (629, 692, 693, 628), (628, 693, 694, 627), (627, 694, 695, 626), (626, 695, 688, 624), (687, 678, 680, 689), (689, 680, 681, 690), (690, 681, 682, 691), (691, 682, 683, 692), (692, 683, 684, 693), (693, 684, 685, 694), (694, 685, 686, 695), (695, 686, 679, 688), (678, 669, 671, 680), (680, 671, 672, 681), (681, 672, 673, 682), (682, 673, 674, 683), (683, 674, 675, 684), (684, 675, 676, 685), (685, 676, 677, 686), (686, 677, 670, 679), (669, 660, 662, 671), (671, 662, 663, 672), (672, 663, 664, 673), (673, 664, 665, 674), (674, 665, 666, 675), (675, 666, 667, 676), (676, 667, 668, 677), (677, 668, 661, 670), (660, 651, 653, 662), (662, 653, 654, 663), (663, 654, 655, 664), (664, 655, 656, 665), (665, 656, 657, 666), (666, 657, 658, 667), (667, 658, 659, 668), (668, 659, 652, 661), (651, 642, 644, 653), (653, 644, 645, 654), (654, 645, 646, 655), (655, 646, 647, 656), (656, 647, 648, 657), (657, 648, 649, 658), (658, 649, 650, 659), (659, 650, 643, 652), (642, 633, 635, 644), (644, 635, 636, 645), (645, 636, 637, 646), (646, 637, 638, 647), (647, 638, 639, 648), (648, 639, 640, 649), (649, 640, 641, 650), (650, 641, 634, 643), (633, 616, 623, 635), (635, 623, 622, 636), (636, 622, 621, 637), (637, 621, 620, 638), (638, 620, 619, 639), (639, 619, 618, 640), (640, 618, 617, 641), (641, 617, 615, 634), (715, 696, 698, 722), (722, 698, 699, 721), (721, 699, 700, 720), (720, 700, 701, 719), (719, 701, 702, 718), (718, 702, 703, 717), (717, 703, 704, 716), (716, 704, 697, 714), (724, 715, 722, 731), (731, 722, 721, 730), (730, 721, 720, 729), (729, 720, 719, 728), (728, 719, 718, 727), (727, 718, 717, 726), (726, 717, 716, 725), (725, 716, 714, 723), (733, 724, 731, 740), (740, 731, 730, 739), (739, 730, 729, 738), (738, 729, 728, 737), (737, 728, 727, 736), (736, 727, 726, 735), (735, 726, 725, 734), (734, 725, 723, 732), (742, 733, 740, 749), (749, 740, 739, 748), (748, 739, 738, 747), (747, 738, 737, 746), (746, 737, 736, 745), (745, 736, 735, 744), (744, 735, 734, 743), (743, 734, 732, 741), (751, 742, 749, 758), (758, 749, 748, 757), (757, 748, 747, 756), (756, 747, 746, 755), (755, 746, 745, 754), (754, 745, 744, 753), (753, 744, 743, 752), (752, 743, 741, 750), (760, 751, 758, 767), (767, 758, 757, 766), (766, 757, 756, 765), (765, 756, 755, 764), (764, 755, 754, 763), (763, 754, 753, 762), (762, 753, 752, 761), (761, 752, 750, 759), (769, 760, 767, 776), (776, 767, 766, 775), (775, 766, 765, 774), (774, 765, 764, 773), (773, 764, 763, 772), (772, 763, 762, 771), (771, 762, 761, 770), (770, 761, 759, 768), (705, 769, 776, 707), (707, 776, 775, 708), (708, 775, 774, 709), (709, 774, 773, 710), (710, 773, 772, 711), (711, 772, 771, 712), (712, 771, 770, 713), (713, 770, 768, 706), (696, 625, 632, 698), (698, 632, 631, 699), (699, 631, 630, 700), (700, 630, 629, 701), (701, 629, 628, 702), (702, 628, 627, 703), (703, 627, 626, 704), (704, 626, 624, 697), (526, 634, 615, 463)])
me_cube_001.polygons.foreach_set('material_index', [0, 0, 0, 0, 0, 0, 0, 0, 0, 0, 0, 0, 0, 0, 0, 0, 0, 0, 0, 0, 0, 0, 0, 0, 0, 0, 0, 0, 0, 0, 0, 0, 0, 0, 0, 0, 0, 0, 0, 0, 0, 0, 0, 0, 0, 0, 0, 0, 0, 0, 0, 0, 0, 0, 0, 0, 0, 0, 0, 0, 0, 0, 0, 0, 0, 0, 0, 0, 0, 0, 0, 0, 0, 0, 0, 0, 0, 0, 0, 0, 0, 0, 0, 0, 0, 0, 0, 0, 0, 0, 0, 0, 0, 0, 0, 0, 0, 0, 0, 0, 0, 0, 0, 0, 0, 0, 0, 0, 0, 0, 0, 0, 0, 0, 0, 0, 0, 0, 0, 0, 0, 0, 0, 0, 0, 0, 0, 0, 0, 0, 0, 0, 0, 0, 0, 0, 0, 0, 0, 0, 0, 0, 0, 0, 0, 0, 0, 0, 0, 0, 0, 0, 0, 0, 0, 0, 0, 0, 0, 0, 0, 0, 0, 0, 0, 0, 0, 0, 0, 0, 0, 0, 0, 0, 0, 0, 0, 0, 0, 0, 0, 0, 0, 0, 0, 0, 0, 0, 0, 0, 0, 0, 0, 0, 0, 0, 0, 0, 0, 0, 0, 0, 0, 0, 0, 0, 0, 0, 0, 0, 0, 0, 0, 0, 0, 0, 0, 0, 0, 0, 0, 0, 0, 0, 0, 0, 0, 0, 0, 0, 0, 0, 0, 0, 0, 0, 0, 0, 0, 0, 0, 0, 0, 0, 0, 0, 0, 0, 0, 0, 0, 0, 0, 0, 0, 0, 0, 0, 0, 0, 0, 0, 0, 0, 0, 0, 0, 0, 0, 0, 0, 0, 0, 0, 0, 0, 0, 0, 0, 0, 0, 0, 0, 0, 0, 0, 0, 0, 0, 0, 0, 0, 0, 0, 0, 0, 0, 0, 0, 0, 0, 0, 0, 0, 0, 0, 0, 0, 0, 0, 0, 0, 0, 0, 0, 0, 0, 0, 0, 0, 0, 0, 0, 0, 0, 0, 0, 0, 0, 0, 0, 0, 0, 0, 0, 0, 0, 0, 0, 0, 0, 0, 0, 0, 1, 1, 1, 1, 1, 1, 1, 1, 1, 1, 1, 1, 1, 1, 1, 1, 1, 1, 1, 1, 1, 1, 1, 1, 1, 1, 1, 1, 1, 1, 1, 1, 1, 1, 1, 1, 1, 1, 1, 1, 1, 1, 1, 1, 1, 1, 1, 1, 1, 1, 1, 1, 1, 1, 1, 1, 1, 1, 1, 1, 1, 1, 1, 1, 1, 1, 1, 1, 1, 1, 1, 1, 1, 1, 1, 1, 1, 1, 1, 1, 1, 1, 1, 1, 1, 1, 1, 1, 1, 1, 1, 1, 1, 1, 1, 1, 1, 1, 1, 1, 1, 1, 1, 1, 1, 1, 1, 1, 1, 1, 1, 1, 1, 1, 1, 1, 1, 1, 1, 1, 1, 1, 1, 1, 1, 1, 1, 1, 1, 1, 1, 1, 1, 1, 1, 1, 1, 1, 1, 1, 1, 1, 1, 1, 1, 1, 1, 1, 1, 1, 1, 1, 1, 1, 1, 1, 1, 1, 1, 1, 1, 1, 1, 1, 1, 1, 1, 1, 1, 1, 1, 1, 1, 1, 1, 1, 1, 1, 1, 1, 1, 1, 1, 1, 1, 1, 1, 1, 1, 1, 1, 1, 1, 1, 1, 1, 1, 1, 1, 1, 1, 1, 1, 1, 1, 1, 1, 1, 1, 1, 1, 1, 1, 1, 1, 1, 1, 1, 1, 1, 1, 1, 1, 1, 1, 1, 1, 1, 1, 1, 1, 1, 1, 1, 1, 1, 1, 1, 1, 1, 1, 1, 1, 1, 1, 1, 1, 1, 1, 1, 1, 1, 1, 1, 1, 1, 1, 1, 1, 1, 1, 1, 1, 1, 1, 1, 1, 1, 1, 1, 1, 1, 1, 1, 1, 1, 1, 1, 1, 1, 1, 1, 1, 1, 1, 1, 1, 1, 1, 1, 1, 1, 1, 1, 1, 1, 1, 1, 1, 1, 1, 1, 1, 1, 1, 1, 1, 1, 1, 1, 1, 1, 1])
_uv = me_cube_001.uv_layers.new(name='UVMap')
_uv.uv.foreach_set('vector', [0.625, 1.0, 0.625, 0.75, 0.625, 0.75, 0.625, 0.875, 0.625, 1.0, 0.4503, 0.25, 0.625, 0.25, 0.625, 0.5, 0.4503, 0.5, 0.625, 1.0, 0.625, 0.875, 0.625, 0.875, 0.625, 1.0, 0.4503, 0.0, 0.5882, 0.0, 0.625, 0.03613, 0.625, 0.25, 0.4503, 0.25, 0.625, 0.75, 0.625, 0.75, 0.625, 0.75, 0.625, 0.75, 0.625, 0.25, 0.625, 0.0, 0.625, 0.0, 0.625, 0.25, 0.625, 0.0, 0.625, 0.0, 0.625, 0.0, 0.625, 0.0, 0.625, 0.0, 0.625, 0.0, 0.625, 0.0, 0.625, 0.0, 0.4503, 0.5, 0.625, 0.5, 0.625, 0.7139, 0.5882, 0.75, 0.4503, 0.75, 0.625, 0.5, 0.625, 0.25, 0.625, 0.25, 0.625, 0.5, 0.625, 0.75, 0.625, 0.5, 0.625, 0.5, 0.625, 0.5022, 0.625, 0.5087, 0.625, 0.5191, 0.625, 0.5201, 0.625, 0.75, 0.625, 1.0, 0.625, 0.75, 0.625, 0.75, 0.625, 1.0, 0.625, 0.5, 0.625, 0.25, 0.625, 0.25, 0.625, 0.5, 0.625, 0.75, 0.625, 0.5, 0.625, 0.5, 0.625, 0.75, 0.4138, 0.2929, 0.4151, 0.2818, 0.4188, 0.2714, 0.4174, 0.2542, 0.4321, 0.2519, 0.4409, 0.2505, 0.4503, 0.25, 0.4503, 0.25, 0.4503, 0.5, 0.4503, 0.5, 0.4409, 0.4995, 0.4321, 0.4981, 0.4174, 0.4958, 0.4188, 0.4785, 0.4151, 0.4682, 0.4138, 0.4571, 0.3917, 0.9571, 0.3917, 0.7929, 0.3977, 0.7929, 0.3977, 0.9571, 0.1679, 0.7273, 0.3321, 0.7273, 0.3321, 0.7333, 0.1679, 0.7333, 0.3941, 0.4571, 0.3941, 0.2929, 0.4037, 0.2929, 0.4037, 0.4571, 0.3321, 0.5266, 0.1679, 0.5266, 0.1679, 0.5177, 0.3321, 0.5177, 0.3321, 0.5177, 0.1679, 0.5177, 0.1679, 0.5, 0.3321, 0.5, 0.375, 0.4571, 0.375, 0.2929, 0.3941, 0.2929, 0.3941, 0.4571, 0.3977, 0.7929, 0.3995, 0.7818, 0.4047, 0.7715, 0.4028, 0.7542, 0.424, 0.7519, 0.4367, 0.7505, 0.4503, 0.75, 0.4503, 0.75, 0.4503, 1.0, 0.4503, 1.0, 0.4367, 0.9985, 0.424, 0.9942, 0.4131, 0.9874, 0.4047, 0.9785, 0.3995, 0.9682, 0.3977, 0.9571, 0.3321, 0.5359, 0.1679, 0.5359, 0.1679, 0.5266, 0.3321, 0.5266, 0.3169, 0.7173, 0.1831, 0.7173, 0.1831, 0.7173, 0.3169, 0.7173, 0.1679, 0.7392, 0.3321, 0.7392, 0.3321, 0.75, 0.1679, 0.75, 0.375, 0.9571, 0.375, 0.7929, 0.3858, 0.7929, 0.3858, 0.9571, 0.3858, 0.9571, 0.3858, 0.7929, 0.3917, 0.7929, 0.3917, 0.9571, 0.1679, 0.7333, 0.3321, 0.7333, 0.3321, 0.7392, 0.1679, 0.7392, 0.4041, 0.02881, 0.4042, 0.02798, 0.4041, 0.02825, 0.4041, 0.0282, 0.4042, 0.02816, 0.4039, 0.02828, 0.4503, 0.0, 0.4503, 0.0, 0.4503, 0.25, 0.4503, 0.25, 0.4121, 0.223, 0.4099, 0.2221, 0.408, 0.2206, 0.4064, 0.2187, 0.4055, 0.2167, 0.4049, 0.2132, 0.625, 0.75, 0.625, 0.5, 0.625, 0.5, 0.625, 0.75, 0.625, 0.5, 0.625, 0.25, 0.625, 0.25, 0.625, 0.5, 0.625, 0.75, 0.625, 0.75, 0.625, 0.75, 0.625, 0.75, 0.625, 0.75, 0.625, 0.25, 0.625, 0.0, 0.625, 0.0, 0.625, 0.25, 0.625, 0.75, 0.625, 0.5, 0.625, 0.5, 0.625, 0.75, 0.625, 0.5, 0.625, 0.25, 0.625, 0.25, 0.625, 0.5, 0.625, 0.0, 0.625, 0.0, 0.625, 0.0, 0.625, 0.0, 0.625, 0.25, 0.625, 0.0, 0.625, 0.0, 0.625, 0.25, 0.625, 0.25, 0.625, 0.0, 0.625, 0.0, 0.625, 0.25, 0.625, 0.75, 0.625, 0.75, 0.625, 0.75, 0.625, 0.75, 0.625, 0.5, 0.625, 0.25, 0.625, 0.25, 0.625, 0.5, 0.625, 0.75, 0.625, 0.5, 0.625, 0.5, 0.625, 0.75, 0.625, 0.25, 0.625, 0.0, 0.625, 0.0, 0.625, 0.25, 0.625, 0.75, 0.625, 0.75, 0.625, 0.75, 0.625, 0.75, 0.625, 0.75, 0.625, 0.5, 0.625, 0.25, 0.625, 0.25, 0.625, 0.5, 0.625, 0.75, 0.625, 0.5, 0.625, 0.5, 0.625, 0.75, 0.625, 0.875, 0.625, 0.75, 0.625, 0.75, 0.625, 0.875, 0.625, 1.0, 0.625, 0.75, 0.625, 0.75, 0.625, 1.0, 0.625, 0.75, 0.625, 1.0, 0.625, 1.0, 0.625, 0.75, 0.625, 1.0, 0.625, 0.75, 0.625, 0.75, 0.625, 1.0, 0.625, 1.0, 0.625, 0.875, 0.625, 0.75, 0.625, 0.75, 0.625, 1.0, 0.625, 0.75, 0.625, 0.75, 0.625, 0.75, 0.625, 0.75, 0.625, 0.25, 0.625, 0.03613, 0.625, 0.0, 0.625, 0.0, 0.625, 0.25, 0.625, 0.0, 0.625, 0.0, 0.625, 0.0, 0.625, 0.0, 0.625, 0.75, 0.625, 0.7139, 0.625, 0.5, 0.625, 0.5, 0.625, 0.75, 0.625, 0.75, 0.625, 1.0, 0.625, 1.0, 0.625, 0.75, 0.625, 0.75, 0.625, 0.75, 0.625, 0.75, 0.625, 0.75, 0.625, 0.75, 0.625, 1.0, 0.625, 0.75, 0.625, 0.75, 0.625, 1.0, 0.5882, 0.0, 0.5983, -0.0009558, 0.609, -0.003756, 0.6211, 0.0, 0.625, 0.0, 0.625, 0.0, 0.625, 0.0, 0.625, 0.0, 0.625, 0.03613, 0.625, 0.75, 0.625, 0.75, 0.625, 0.75, 0.625, 0.75, 0.625, 0.75, 0.625, 0.75, 0.625, 0.75, 0.625, 0.7139, 0.625, 0.75, 0.625, 0.75, 0.625, 0.75, 0.625, 0.75, 0.625, 1.0, 0.625, 1.0, 0.625, 0.75, 0.625, 0.75, 0.625, 1.0, 0.625, 1.0, 0.625, 0.75, 0.625, 0.75, 0.625, 1.0, 0.625, 1.0, 0.625, 0.75, 0.625, 0.75, 0.625, 1.0, 0.6097, 1.0, 0.6097, 0.75, 0.6097, 0.75, 0.6097, 1.0, 0.5985, 1.0, 0.5985, 0.75, 0.5985, 0.75, 0.5985, 1.0, 0.5882, 1.0, 0.5882, 0.75, 0.4503, 0.75, 0.5882, 0.75, 0.5882, 1.0, 0.4503, 1.0, 0.625, 1.0, 0.625, 0.875, 0.625, 0.875, 0.625, 1.0, 0.625, 0.875, 0.625, 0.75, 0.625, 0.75, 0.625, 0.875, 0.625, 0.75, 0.625, 0.75, 0.625, 0.75, 0.625, 0.75, 0.625, 0.75, 0.625, 0.75, 0.625, 0.75, 0.625, 0.75, 0.625, 0.875, 0.625, 0.75, 0.625, 0.75, 0.625, 0.875, 0.625, 0.75, 0.625, 0.75, 0.625, 0.75, 0.625, 0.75, 0.625, 1.0, 0.625, 0.875, 0.625, 0.875, 0.625, 1.0, 0.625, 1.0, 0.625, 0.875, 0.625, 0.875, 0.625, 1.0, 0.625, 0.75, 0.625, 0.75, 0.625, 0.75, 0.625, 0.75, 0.625, 0.875, 0.625, 0.75, 0.625, 0.75, 0.625, 0.875, 0.625, 0.75, 0.625, 0.75, 0.625, 0.75, 0.625, 0.75, 0.625, 1.0, 0.625, 0.75, 0.625, 0.75, 0.625, 1.0, 0.625, 0.0, 0.625, 0.0, 0.625, 0.0, 0.625, 0.0, 0.625, 0.0, 0.625, 0.0, 0.625, 0.0, 0.625, 0.0, 0.625, 0.0, 0.625, 0.0, 0.625, 0.0, 0.625, 0.0, 0.625, 0.0, 0.625, 0.0, 0.625, 0.0, 0.625, 0.0, 0.625, 0.0, 0.625, 0.0, 0.625, 0.0, 0.625, 0.75, 0.625, 0.7502, 0.625, 0.7508, 0.625, 0.7518, 0.625, 0.7531, 0.625, 0.7545, 0.625, 0.7561, 0.625, 0.75, 0.625, 0.75, 0.625, 0.75, 0.625, 1.0, 0.625, 0.9998, 0.625, 0.7502, 0.625, 0.7502, 0.625, 0.9998, 0.625, 0.9992, 0.625, 0.7508, 0.625, 0.7508, 0.625, 0.9992, 0.625, 0.9982, 0.625, 0.7518, 0.625, 0.7518, 0.625, 0.9982, 0.625, 1.0, 0.625, 0.75, 0.625, 0.75, 0.625, 1.0, 0.625, 1.0, 0.625, 0.75, 0.625, 0.75, 0.625, 1.0, 0.625, 1.0, 0.625, 0.75, 0.625, 0.0, 0.625, 0.0, 0.625, 0.0, 0.625, 0.0, 0.625, 0.0, 0.625, 1.0, 0.625, 0.75, 0.625, 0.75, 0.625, 0.8383, 0.625, 0.9118, 0.625, 1.0, 0.625, 0.0, 0.625, 0.0, 0.625, 0.0, 0.625, 0.0, 0.625, 0.75, 0.625, 0.75, 0.625, 0.75, 0.625, 0.75, 0.625, 0.0, 0.625, 0.0, 0.625, 0.0, 0.625, 0.0, 0.625, 0.5, 0.625, 0.25, 0.625, 0.25, 0.625, 0.5, 0.625, 0.75, 0.875, 0.75, 0.875, 0.75, 0.625, 0.75, 0.625, 0.75, 0.625, 0.75, 0.625, 0.75, 0.625, 0.75, 0.625, 0.5651, 0.875, 0.5651, 0.875, 0.75, 0.625, 0.75, 0.625, 0.0, 0.625, 0.0, 0.625, 0.0, 0.625, 0.0, 0.875, 0.5651, 0.625, 0.5651, 0.625, 0.5483, 0.875, 0.5483, 0.875, 0.5483, 0.625, 0.5483, 0.625, 0.5326, 0.875, 0.5326, 0.875, 0.5326, 0.625, 0.5326, 0.625, 0.5023, 0.625, 0.5, 0.875, 0.5, 0.625, 0.25, 0.625, 0.5, 0.625, 0.5, 0.625, 0.25, 0.625, 0.25, 0.625, 0.5, 0.625, 0.5, 0.625, 0.25, 0.625, 0.25, 0.625, 0.5, 0.625, 0.5, 0.625, 0.25, 0.625, 0.25, 0.625, 0.0, 0.625, 0.0, 0.625, 0.2309, 0.625, 0.2413, 0.625, 0.2478, 0.625, 0.25, 0.625, 0.0, 0.625, 0.0, 0.625, 0.0, 0.625, 0.0, 0.625, 0.0, 0.625, 0.75, 0.625, 1.0, 0.625, 1.0, 0.625, 0.75, 0.625, 0.75, 0.625, 0.75, 0.625, 0.75, 0.625, 0.75, 0.625, 0.75, 0.625, 0.9118, 0.625, 0.8383, 0.625, 0.8383, 0.625, 0.9118, 0.625, 1.0, 0.625, 0.9975, 0.625, 0.99, 0.625, 0.9769, 0.625, 0.9578, 0.625, 0.9352, 0.625, 0.9118, 0.625, 0.8383, 0.625, 0.8147, 0.625, 0.7915, 0.625, 0.7577, 0.625, 0.7533, 0.625, 0.7508, 0.625, 0.75, 0.625, 0.75, 0.625, 1.0, 0.625, 0.75, 0.625, 1.0, 0.625, 1.0, 0.625, 0.75, 0.625, 0.7537, 0.625, 0.9963, 0.625, 0.9963, 0.625, 0.7537, 0.625, 0.75, 0.625, 0.75, 0.625, 0.75, 0.625, 0.75, 0.625, 1.0, 0.625, 0.75, 0.625, 0.75, 0.625, 1.0, 0.625, 0.75, 0.875, 0.75, 0.875, 0.75, 0.625, 0.75, 0.625, 0.7537, 0.625, 0.7537, 0.625, 0.75, 0.625, 0.75, 0.625, 0.7537, 0.625, 0.9963, 0.625, 1.0, 0.625, 0.75, 0.625, 0.9963, 0.625, 0.7537, 0.625, 0.75, 0.625, 1.0, 0.625, 0.9963, 0.625, 0.9963, 0.625, 1.0, 0.625, 0.9434, 0.625, 0.7537, 0.625, 0.7537, 0.625, 0.7537, 0.625, 0.7537, 0.625, 0.9963, 0.625, 0.9963, 0.625, 0.9963, 0.625, 0.9963, 0.625, 0.9963, 0.625, 0.7537, 0.625, 0.7537, 0.625, 0.9963, 0.4055, 0.5334, 0.4049, 0.5368, 0.3972, 0.5366, 0.398, 0.5316, 0.398, 0.5316, 0.3972, 0.5366, 0.3899, 0.5363, 0.3909, 0.53, 0.3909, 0.53, 0.3899, 0.5363, 0.375, 0.5359, 0.3756, 0.5276, 0.3756, 0.5276, 0.375, 0.5359, 0.3535, 0.5359, 0.3535, 0.5271, 0.3535, 0.5271, 0.3535, 0.5359, 0.3432, 0.5359, 0.3432, 0.5267, 0.3432, 0.5267, 0.3432, 0.5359, 0.3321, 0.5359, 0.3321, 0.5266, 0.4064, 0.5313, 0.4055, 0.5334, 0.398, 0.5316, 0.3997, 0.5279, 0.3997, 0.5279, 0.398, 0.5316, 0.3909, 0.53, 0.3933, 0.5247, 0.3933, 0.5247, 0.3909, 0.53, 0.3767, 0.5256, 0.3797, 0.5188, 0.375, 0.5187, 0.375, 0.5256, 0.3535, 0.5261, 0.3535, 0.5181, 0.3535, 0.5181, 0.3535, 0.5261, 0.3432, 0.5264, 0.3432, 0.5178, 0.3432, 0.5178, 0.3432, 0.5264, 0.3321, 0.5266, 0.3321, 0.5177, 0.408, 0.5295, 0.4064, 0.5313, 0.3997, 0.5279, 0.4024, 0.5246, 0.4024, 0.5246, 0.3997, 0.5279, 0.3933, 0.5247, 0.3972, 0.52, 0.3972, 0.52, 0.3933, 0.5247, 0.3808, 0.517, 0.3856, 0.5111, 0.375, 0.5019, 0.375, 0.5157, 0.3535, 0.5168, 0.3535, 0.5009, 0.3535, 0.5009, 0.3535, 0.5168, 0.3432, 0.5175, 0.3432, 0.5002, 0.3432, 0.5002, 0.3432, 0.5175, 0.3321, 0.5177, 0.3321, 0.5, 0.41, 0.528, 0.408, 0.5295, 0.4024, 0.5246, 0.406, 0.522, 0.406, 0.522, 0.4024, 0.5246, 0.3972, 0.52, 0.4022, 0.5164, 0.4022, 0.5164, 0.3972, 0.52, 0.3872, 0.5097, 0.3935, 0.5053, 0.392, 0.5, 0.3771, 0.5, 0.376, 0.4785, 0.3932, 0.4785, 0.3932, 0.4785, 0.376, 0.4785, 0.3752, 0.4682, 0.3939, 0.4682, 0.3939, 0.4682, 0.3752, 0.4682, 0.375, 0.4571, 0.3941, 0.4571, 0.4121, 0.527, 0.41, 0.528, 0.406, 0.522, 0.4099, 0.5203, 0.4099, 0.5203, 0.406, 0.522, 0.4022, 0.5164, 0.4079, 0.5141, 0.4079, 0.5141, 0.4022, 0.5164, 0.3954, 0.5043, 0.4027, 0.5016, 0.4026, 0.5, 0.3952, 0.5, 0.3946, 0.4785, 0.4032, 0.4785, 0.4032, 0.4785, 0.3946, 0.4785, 0.3942, 0.4682, 0.4036, 0.4682, 0.4036, 0.4682, 0.3942, 0.4682, 0.3941, 0.4571, 0.4037, 0.4571, 0.4503, 0.5, 0.4121, 0.527, 0.4099, 0.5203, 0.4409, 0.4995, 0.4409, 0.4995, 0.4099, 0.5203, 0.4079, 0.5141, 0.4321, 0.4981, 0.4321, 0.4981, 0.4079, 0.5141, 0.4049, 0.5005, 0.4174, 0.4958, 0.4174, 0.4958, 0.4049, 0.5005, 0.4042, 0.4785, 0.4188, 0.4785, 0.4188, 0.4785, 0.4042, 0.4785, 0.4038, 0.4682, 0.4151, 0.4682, 0.4151, 0.4682, 0.4038, 0.4682, 0.4037, 0.4571, 0.4138, 0.4571, 0.4041, 0.7212, 0.4042, 0.722, 0.3969, 0.7249, 0.3966, 0.7228, 0.3966, 0.7228, 0.3969, 0.7249, 0.39, 0.7276, 0.3896, 0.7243, 0.3896, 0.7243, 0.39, 0.7276, 0.3754, 0.7332, 0.375, 0.7273, 0.375, 0.7273, 0.3754, 0.7332, 0.3535, 0.7333, 0.3535, 0.7273, 0.3535, 0.7273, 0.3535, 0.7333, 0.3432, 0.7333, 0.3432, 0.7273, 0.3432, 0.7273, 0.3432, 0.7333, 0.3321, 0.7333, 0.3321, 0.7273, 0.4042, 0.722, 0.4041, 0.7217, 0.3973, 0.7261, 0.3969, 0.7249, 0.3969, 0.7249, 0.3973, 0.7261, 0.3911, 0.7302, 0.39, 0.7276, 0.39, 0.7276, 0.3911, 0.7302, 0.3764, 0.7381, 0.3754, 0.7332, 0.3754, 0.7332, 0.3764, 0.7381, 0.3535, 0.7388, 0.3535, 0.7333, 0.3535, 0.7333, 0.3535, 0.7388, 0.3432, 0.7391, 0.3432, 0.7333, 0.3432, 0.7333, 0.3432, 0.7391, 0.3321, 0.7392, 0.3321, 0.7333, 0.4041, 0.7217, 0.4041, 0.7218, 0.3983, 0.7273, 0.3973, 0.7261, 0.3973, 0.7261, 0.3983, 0.7273, 0.3929, 0.7326, 0.3911, 0.7302, 0.3911, 0.7302, 0.3929, 0.7326, 0.3811, 0.7428, 0.3786, 0.7394, 0.375, 0.7408, 0.375, 0.7484, 0.3535, 0.7493, 0.3535, 0.7399, 0.3535, 0.7399, 0.3535, 0.7493, 0.3432, 0.7498, 0.3432, 0.7394, 0.3432, 0.7394, 0.3432, 0.7498, 0.3321, 0.75, 0.3321, 0.7392, 0.4041, 0.7218, 0.4042, 0.7218, 0.3996, 0.7283, 0.3983, 0.7273, 0.3983, 0.7273, 0.3996, 0.7283, 0.3953, 0.7344, 0.3929, 0.7326, 0.3929, 0.7326, 0.3953, 0.7344, 0.3857, 0.7465, 0.3823, 0.744, 0.3766, 0.75, 0.3842, 0.75, 0.3851, 0.7715, 0.3757, 0.7715, 0.3757, 0.7715, 0.3851, 0.7715, 0.3856, 0.7818, 0.3752, 0.7818, 0.3752, 0.7818, 0.3856, 0.7818, 0.3858, 0.7929, 0.375, 0.7929, 0.4042, 0.7218, 0.4039, 0.7217, 0.4008, 0.7288, 0.3996, 0.7283, 0.3996, 0.7283, 0.4008, 0.7288, 0.3979, 0.7355, 0.3953, 0.7344, 0.3953, 0.7344, 0.3979, 0.7355, 0.3918, 0.7496, 0.3869, 0.7487, 0.3869, 0.7487, 0.3918, 0.7496, 0.3917, 0.7715, 0.3862, 0.7715, 0.3862, 0.7715, 0.3917, 0.7715, 0.3917, 0.7818, 0.3859, 0.7818, 0.3859, 0.7818, 0.3917, 0.7818, 0.3917, 0.7929, 0.3858, 0.7929, 0.4039, 0.7217, 0.4503, 0.75, 0.4367, 0.7505, 0.4008, 0.7288, 0.4008, 0.7288, 0.4367, 0.7505, 0.424, 0.7519, 0.3979, 0.7355, 0.3979, 0.7355, 0.424, 0.7519, 0.4028, 0.7542, 0.3918, 0.7496, 0.3918, 0.7496, 0.4028, 0.7542, 0.4047, 0.7715, 0.3917, 0.7715, 0.3917, 0.7715, 0.4047, 0.7715, 0.3995, 0.7818, 0.3917, 0.7818, 0.3917, 0.7818, 0.3995, 0.7818, 0.3977, 0.7929, 0.3917, 0.7929, 0.4049, 0.5368, 0.4041, 0.7212, 0.3966, 0.7228, 0.3972, 0.5366, 0.3972, 0.5366, 0.3966, 0.7228, 0.3896, 0.7243, 0.3899, 0.5363, 0.3899, 0.5363, 0.3896, 0.7243, 0.375, 0.7273, 0.375, 0.5359, 0.375, 0.5359, 0.375, 0.7273, 0.3535, 0.7273, 0.3535, 0.5359, 0.3535, 0.5359, 0.3535, 0.7273, 0.3432, 0.7273, 0.3432, 0.5359, 0.3432, 0.5359, 0.3432, 0.7273, 0.3321, 0.7273, 0.3321, 0.5359, 0.4049, 0.5368, 0.4055, 0.5334, 0.4064, 0.5313, 0.408, 0.5295, 0.41, 0.528, 0.4121, 0.527, 0.4503, 0.5, 0.4503, 0.5, 0.4503, 0.75, 0.4503, 0.75, 0.4039, 0.7217, 0.4042, 0.7218, 0.4041, 0.7218, 0.4041, 0.7217, 0.4042, 0.722, 0.4041, 0.7212, 0.4049, 0.2132, 0.4055, 0.2167, 0.3979, 0.2184, 0.3971, 0.2134, 0.3971, 0.2134, 0.3979, 0.2184, 0.3909, 0.22, 0.3899, 0.2137, 0.3899, 0.2137, 0.3909, 0.22, 0.3762, 0.2223, 0.3751, 0.2147, 0.125, 0.5353, 0.125, 0.5276, 0.1464, 0.5271, 0.1464, 0.5357, 0.1464, 0.5357, 0.1464, 0.5271, 0.1568, 0.5267, 0.1568, 0.5359, 0.1568, 0.5359, 0.1568, 0.5267, 0.1679, 0.5266, 0.1679, 0.5359, 0.4055, 0.2167, 0.4064, 0.2187, 0.3997, 0.2221, 0.3979, 0.2184, 0.3979, 0.2184, 0.3997, 0.2221, 0.3933, 0.2253, 0.3909, 0.22, 0.3909, 0.22, 0.3933, 0.2253, 0.3797, 0.2312, 0.3767, 0.2244, 0.125, 0.5256, 0.125, 0.5187, 0.1464, 0.5181, 0.1464, 0.5261, 0.1464, 0.5261, 0.1464, 0.5181, 0.1568, 0.5178, 0.1568, 0.5264, 0.1568, 0.5264, 0.1568, 0.5178, 0.1679, 0.5177, 0.1679, 0.5266, 0.4064, 0.2187, 0.408, 0.2206, 0.4024, 0.2254, 0.3997, 0.2221, 0.3997, 0.2221, 0.4024, 0.2254, 0.3972, 0.23, 0.3933, 0.2253, 0.3933, 0.2253, 0.3972, 0.23, 0.3856, 0.2389, 0.3808, 0.233, 0.125, 0.5158, 0.125, 0.5019, 0.1464, 0.5009, 0.1464, 0.5168, 0.1464, 0.5168, 0.1464, 0.5009, 0.1568, 0.5002, 0.1568, 0.5175, 0.1568, 0.5175, 0.1568, 0.5002, 0.1679, 0.5, 0.1679, 0.5177, 0.408, 0.2206, 0.4099, 0.2221, 0.4059, 0.228, 0.4024, 0.2254, 0.4024, 0.2254, 0.4059, 0.228, 0.4022, 0.2336, 0.3972, 0.23, 0.3972, 0.23, 0.4022, 0.2336, 0.3935, 0.2447, 0.3872, 0.2403, 0.3771, 0.25, 0.392, 0.25, 0.3932, 0.2714, 0.376, 0.2714, 0.376, 0.2714, 0.3932, 0.2714, 0.3939, 0.2818, 0.3752, 0.2818, 0.3752, 0.2818, 0.3939, 0.2818, 0.3941, 0.2929, 0.375, 0.2929, 0.4099, 0.2221, 0.4121, 0.223, 0.4099, 0.2297, 0.4059, 0.228, 0.4059, 0.228, 0.4099, 0.2297, 0.4079, 0.2359, 0.4022, 0.2336, 0.4022, 0.2336, 0.4079, 0.2359, 0.4027, 0.2484, 0.3954, 0.2457, 0.3952, 0.25, 0.4026, 0.25, 0.4032, 0.2714, 0.3946, 0.2714, 0.3946, 0.2714, 0.4032, 0.2714, 0.4036, 0.2818, 0.3942, 0.2818, 0.3942, 0.2818, 0.4036, 0.2818, 0.4037, 0.2929, 0.3941, 0.2929, 0.4121, 0.223, 0.4503, 0.25, 0.4409, 0.2505, 0.4099, 0.2297, 0.4099, 0.2297, 0.4409, 0.2505, 0.4321, 0.2519, 0.4079, 0.2359, 0.4079, 0.2359, 0.4321, 0.2519, 0.4174, 0.2542, 0.4049, 0.2495, 0.4049, 0.2495, 0.4174, 0.2542, 0.4188, 0.2714, 0.4042, 0.2714, 0.4042, 0.2714, 0.4188, 0.2714, 0.4151, 0.2818, 0.4038, 0.2818, 0.4038, 0.2818, 0.4151, 0.2818, 0.4138, 0.2929, 0.4037, 0.2929, 0.4042, 0.02798, 0.4041, 0.02881, 0.3966, 0.02719, 0.3968, 0.02508, 0.3968, 0.02508, 0.3966, 0.02719, 0.3895, 0.0257, 0.39, 0.02237, 0.39, 0.02237, 0.3895, 0.0257, 0.3751, 0.02222, 0.3757, 0.0178, 0.125, 0.7323, 0.125, 0.7278, 0.1464, 0.7275, 0.1464, 0.7328, 0.1464, 0.7328, 0.1464, 0.7275, 0.1568, 0.7273, 0.1568, 0.7332, 0.1568, 0.7332, 0.1568, 0.7273, 0.1679, 0.7273, 0.1679, 0.7333, 0.4041, 0.02825, 0.4042, 0.02798, 0.3968, 0.02508, 0.3973, 0.02388, 0.3973, 0.02388, 0.3968, 0.02508, 0.39, 0.02237, 0.3911, 0.01979, 0.3911, 0.01979, 0.39, 0.02237, 0.3761, 0.01595, 0.3777, 0.01211, 0.125, 0.7383, 0.125, 0.7342, 0.1464, 0.7337, 0.1464, 0.7388, 0.1464, 0.7388, 0.1464, 0.7337, 0.1568, 0.7334, 0.1568, 0.7391, 0.1568, 0.7391, 0.1568, 0.7334, 0.1679, 0.7333, 0.1679, 0.7392, 0.4041, 0.0282, 0.4041, 0.02825, 0.3973, 0.02388, 0.3983, 0.02264, 0.3983, 0.02264, 0.3973, 0.02388, 0.3911, 0.01979, 0.3929, 0.01742, 0.3929, 0.01742, 0.3911, 0.01979, 0.3786, 0.01059, 0.3812, 0.00722, 0.125, 0.7484, 0.125, 0.7408, 0.1464, 0.7399, 0.1464, 0.7493, 0.1464, 0.7493, 0.1464, 0.7399, 0.1568, 0.7394, 0.1568, 0.7498, 0.1568, 0.7498, 0.1568, 0.7394, 0.1679, 0.7392, 0.1679, 0.75, 0.4042, 0.02816, 0.4041, 0.0282, 0.3983, 0.02264, 0.3995, 0.02168, 0.3995, 0.02168, 0.3983, 0.02264, 0.3929, 0.01742, 0.3952, 0.01561, 0.3952, 0.01561, 0.3929, 0.01742, 0.3823, 0.006027, 0.3857, 0.003491, 0.3842, 1.0, 0.3765, 1.0, 0.3757, 0.9786, 0.3851, 0.9786, 0.3851, 0.9786, 0.3757, 0.9786, 0.3752, 0.9682, 0.3856, 0.9682, 0.3856, 0.9682, 0.3752, 0.9682, 0.375, 0.9571, 0.3858, 0.9571, 0.4039, 0.02828, 0.4042, 0.02816, 0.3995, 0.02168, 0.4008, 0.02117, 0.4008, 0.02117, 0.3995, 0.02168, 0.3952, 0.01561, 0.3978, 0.01453, 0.3978, 0.01453, 0.3952, 0.01561, 0.3872, 0.002637, 0.391, 0.001103, 0.3908, 1.0, 0.3867, 1.0, 0.3862, 0.9786, 0.3913, 0.9786, 0.3913, 0.9786, 0.3862, 0.9786, 0.3859, 0.9682, 0.3916, 0.9682, 0.3916, 0.9682, 0.3859, 0.9682, 0.3858, 0.9571, 0.3917, 0.9571, 0.4503, 0.0, 0.4039, 0.02828, 0.4008, 0.02117, 0.4367, 0.0, 0.4367, 0.0, 0.4008, 0.02117, 0.3978, 0.01453, 0.424, 0.0, 0.424, 0.0, 0.3978, 0.01453, 0.3928, 0.0006293, 0.3977, 0.0, 0.3977, 1.0, 0.3927, 1.0, 0.3921, 0.9786, 0.4046, 0.9786, 0.4046, 0.9786, 0.3921, 0.9786, 0.3918, 0.9682, 0.3995, 0.9682, 0.3995, 0.9682, 0.3918, 0.9682, 0.3917, 0.9571, 0.3977, 0.9571, 0.4041, 0.02881, 0.4049, 0.2132, 0.3971, 0.2134, 0.3966, 0.02719, 0.3966, 0.02719, 0.3971, 0.2134, 0.3899, 0.2137, 0.3895, 0.0257, 0.3895, 0.0257, 0.3899, 0.2137, 0.375, 0.2135, 0.375, 0.02326, 0.125, 0.7267, 0.125, 0.5365, 0.1464, 0.5362, 0.1464, 0.727, 0.1464, 0.727, 0.1464, 0.5362, 0.1568, 0.536, 0.1568, 0.7272, 0.1568, 0.7272, 0.1568, 0.536, 0.1679, 0.5359, 0.1679, 0.7273, 0.4037, 0.4571, 0.4037, 0.2929, 0.4138, 0.2929, 0.4138, 0.4571, 0.3169, 0.7173, 0.3169, 0.5459, 0.3321, 0.5359, 0.3321, 0.7273, 0.1831, 0.5459, 0.1831, 0.7173, 0.1679, 0.7273, 0.1679, 0.5359, 0.3169, 0.5459, 0.1831, 0.5459, 0.1679, 0.5359, 0.3321, 0.5359, 0.1831, 0.7173, 0.3169, 0.7173, 0.3321, 0.7273, 0.1679, 0.7273, 0.2628, 0.5815, 0.2628, 0.6817, 0.2628, 0.6817, 0.2628, 0.6812, 0.2628, 0.6797, 0.2628, 0.6774, 0.2628, 0.6597, 0.2628, 0.6491, 0.2628, 0.6377, 0.2628, 0.6254, 0.2628, 0.6141, 0.2628, 0.6035, 0.2628, 0.5858, 0.2628, 0.5835, 0.2628, 0.582, 0.2628, 0.5815, 0.1831, 0.7173, 0.1831, 0.5459, 0.1831, 0.5459, 0.1831, 0.7173, 0.1831, 0.5459, 0.3169, 0.5459, 0.3169, 0.5459, 0.1831, 0.5459, 0.3169, 0.5459, 0.3169, 0.7173, 0.3169, 0.7173, 0.3169, 0.5459, 0.2628, 0.6817, 0.2628, 0.5815, 0.3169, 0.5459, 0.3169, 0.7173, 0.2372, 0.5815, 0.2372, 0.6817, 0.1831, 0.7173, 0.1831, 0.5459, 0.2628, 0.5815, 0.2372, 0.5815, 0.1831, 0.5459, 0.3169, 0.5459, 0.2372, 0.6817, 0.2628, 0.6817, 0.3169, 0.7173, 0.1831, 0.7173, 0.2628, 0.6817, 0.2372, 0.6817, 0.2372, 0.6817, 0.2628, 0.6817, 0.2372, 0.5815, 0.2628, 0.5815, 0.2628, 0.5815, 0.2372, 0.5815, 0.2628, 0.6817, 0.2372, 0.6817, 0.2372, 0.6812, 0.2628, 0.6812, 0.2628, 0.6812, 0.2372, 0.6812, 0.2372, 0.6797, 0.2628, 0.6797, 0.2628, 0.6797, 0.2372, 0.6797, 0.2372, 0.6774, 0.2628, 0.6774, 0.2628, 0.6774, 0.2372, 0.6774, 0.2372, 0.6597, 0.2628, 0.6597, 0.2628, 0.6597, 0.2372, 0.6597, 0.2372, 0.6491, 0.2628, 0.6491, 0.2628, 0.6491, 0.2372, 0.6491, 0.2372, 0.6377, 0.2628, 0.6377, 0.2372, 0.6817, 0.2372, 0.5815, 0.2372, 0.5815, 0.2372, 0.582, 0.2372, 0.5835, 0.2372, 0.5858, 0.2372, 0.6035, 0.2372, 0.6141, 0.2372, 0.6254, 0.2372, 0.6377, 0.2372, 0.6491, 0.2372, 0.6597, 0.2372, 0.6774, 0.2372, 0.6797, 0.2372, 0.6812, 0.2372, 0.6817, 0.2628, 0.6254, 0.2372, 0.6254, 0.2372, 0.6141, 0.2628, 0.6141, 0.2628, 0.6141, 0.2372, 0.6141, 0.2372, 0.6035, 0.2628, 0.6035, 0.2628, 0.6035, 0.2372, 0.6035, 0.2372, 0.5858, 0.2628, 0.5858, 0.2628, 0.5858, 0.2372, 0.5858, 0.2372, 0.5835, 0.2628, 0.5835, 0.2628, 0.5835, 0.2372, 0.5835, 0.2372, 0.582, 0.2628, 0.582, 0.2628, 0.582, 0.2372, 0.582, 0.2372, 0.5815, 0.2628, 0.5815, 0.2372, 0.6254, 0.2628, 0.6254, 0.2628, 0.6377, 0.2372, 0.6377, 0.625, 0.9963, 0.625, 0.9963, 0.625, 0.9963, 0.625, 0.9963, 0.625, 0.7537, 0.625, 0.7537, 0.625, 0.7537, 0.625, 0.7537, 0.625, 0.9963, 0.625, 0.9963, 0.625, 0.9434, 0.625, 1.0, 0.625, 0.7537, 0.625, 0.7537, 0.625, 0.75, 0.625, 0.75, 0.625, 0.75, 0.625, 0.75, 0.625, 0.75, 0.625, 0.75, 0.625, 0.0, 0.625, 0.0, 0.625, 0.0, 0.625, 0.0, 0.625, 0.75, 0.625, 0.75, 0.625, 0.75, 0.625, 0.75, 0.625, 0.0, 0.625, 0.0, 0.625, 0.0, 0.625, 0.0, 0.625, 0.75, 0.625, 0.5201, 0.625, 0.5326, 0.625, 0.5483, 0.625, 0.5651, 0.625, 0.75, 0.625, 0.2309, 0.625, 0.0, 0.625, 0.0, 0.625, 0.1849, 0.625, 0.2017, 0.625, 0.2174, 0.625, 0.75, 0.625, 0.75, 0.625, 0.75, 0.625, 0.75, 0.625, 0.75, 0.625, 0.75, 0.625, 0.75, 0.625, 0.75, 0.625, 0.75, 0.625, 0.75, 0.625, 0.75, 0.625, 0.75, 0.625, 0.75, 0.625, 0.75, 0.625, 0.75, 0.625, 0.75, 0.625, 0.75, 0.625, 0.75, 0.625, 0.75, 0.625, 0.75, 0.625, 0.7508, 0.625, 0.75, 0.625, 0.75, 0.625, 0.7508, 0.625, 0.7533, 0.625, 0.75, 0.625, 0.75, 0.625, 0.7533, 0.625, 0.7577, 0.625, 0.75, 0.625, 0.75, 0.625, 0.7577, 0.625, 0.7915, 0.625, 0.7881, 0.625, 0.7881, 0.625, 0.7915, 0.625, 0.8147, 0.625, 0.8139, 0.625, 0.8139, 0.625, 0.8147, 0.625, 0.8383, 0.625, 0.8383, 0.625, 0.75, 0.625, 0.75, 0.625, 0.75, 0.625, 0.75, 0.625, 0.0, 0.625, 0.0, 0.625, 0.0, 0.625, 0.0, 0.625, 0.0, 0.625, 0.0, 0.625, 0.0, 0.625, 0.0, 0.625, 0.0, 0.625, 0.0, 0.625, 0.0, 0.625, 0.0, 0.625, 0.0, 0.625, 0.0, 0.625, 0.0, 0.625, 0.0, 0.625, 0.0, 0.625, 0.0, 0.625, 0.0, 0.625, 0.0, 0.625, 0.0, 0.625, 0.0, 0.625, 0.0, 0.625, 0.0, 0.625, 0.0, 0.625, 0.0, 0.625, 0.0, 0.625, 0.0, 0.625, 0.0, 0.625, 0.0, 0.625, 1.0, 0.625, 1.0, 0.625, 0.9617, 0.625, 0.9586, 0.625, 0.9586, 0.625, 0.9617, 0.625, 0.9361, 0.625, 0.9354, 0.625, 0.9354, 0.625, 0.9361, 0.625, 0.9118, 0.625, 0.9118, 0.625, 0.0, 0.625, 0.0, 0.625, 0.0, 0.625, 0.0, 0.625, 0.9963, 0.625, 0.7537, 0.625, 0.7537, 0.625, 0.7537, 0.625, 0.9963, 0.625, 0.9963, 0.625, 0.5586, 0.875, 0.5586, 0.875, 0.674, 0.625, 0.674, 0.1718, 0.7009, 0.3282, 0.7009, 0.3282, 0.7106, 0.1718, 0.7106, 0.3939, 0.4532, 0.3939, 0.2968, 0.3943, 0.2968, 0.3943, 0.4532, 0.3282, 0.5885, 0.1718, 0.5885, 0.1718, 0.587, 0.3282, 0.587, 0.3282, 0.587, 0.1718, 0.587, 0.1718, 0.5827, 0.3282, 0.5827, 0.3282, 0.5827, 0.1718, 0.5827, 0.1718, 0.5, 0.3282, 0.5, 0.375, 0.4532, 0.375, 0.2968, 0.393, 0.2968, 0.393, 0.4532, 0.393, 0.4532, 0.393, 0.2968, 0.3939, 0.2968, 0.3939, 0.4532, 0.3989, 0.7968, 0.4024, 0.7878, 0.4127, 0.7794, 0.4294, 0.7719, 0.418, 0.7546, 0.4857, 0.7527, 0.5195, 0.7512, 0.5561, 0.7503, 0.5942, 0.75, 0.5942, 0.75, 0.5945, 0.75, 0.5945, 1.0, 0.5945, 1.0, 0.5563, 0.9991, 0.5196, 0.9963, 0.4856, 0.9919, 0.4558, 0.9859, 0.4314, 0.9788, 0.4134, 0.9708, 0.4025, 0.9622, 0.3989, 0.9532, 0.3282, 0.5887, 0.1718, 0.5887, 0.1718, 0.5885, 0.3282, 0.5885, 0.3943, 0.2968, 0.3948, 0.2877, 0.3961, 0.2789, 0.3983, 0.2709, 0.4012, 0.2638, 0.4048, 0.258, 0.4088, 0.2536, 0.4133, 0.2509, 0.4178, 0.25, 0.5974, 0.25, 0.5974, 0.5, 0.5904, 0.5, 0.4184, 0.5, 0.4137, 0.4991, 0.4092, 0.4964, 0.405, 0.4921, 0.4013, 0.4862, 0.3983, 0.4791, 0.3961, 0.4711, 0.3948, 0.4623, 0.3943, 0.4532, 0.875, 0.5586, 0.625, 0.5586, 0.625, 0.547, 0.875, 0.547, 0.875, 0.547, 0.625, 0.547, 0.625, 0.5352, 0.875, 0.5352, 0.875, 0.5352, 0.625, 0.5352, 0.625, 0.5239, 0.875, 0.5239, 0.875, 0.5239, 0.625, 0.5239, 0.625, 0.5, 0.875, 0.5, 0.625, 0.25, 0.625, 0.5, 0.6144, 0.5, 0.6144, 0.25, 0.6144, 0.25, 0.6144, 0.5, 0.6093, 0.5, 0.6093, 0.25, 0.6093, 0.25, 0.6093, 0.5, 0.6041, 0.5, 0.6041, 0.25, 0.6041, 0.25, 0.6041, 0.5, 0.5989, 0.5, 0.5989, 0.25, 0.1718, 0.5887, 0.3282, 0.5887, 0.3282, 0.7009, 0.1718, 0.7009, 0.625, 0.674, 0.875, 0.674, 0.875, 0.6886, 0.625, 0.6886, 0.625, 0.6886, 0.875, 0.6886, 0.875, 0.7021, 0.625, 0.7021, 0.625, 0.7021, 0.875, 0.7021, 0.875, 0.7141, 0.625, 0.7141, 0.625, 0.7141, 0.875, 0.7141, 0.875, 0.75, 0.625, 0.75, 0.625, 0.75, 0.625, 1.0, 0.6106, 1.0, 0.6106, 0.75, 0.6106, 0.75, 0.6106, 1.0, 0.6058, 1.0, 0.6058, 0.75, 0.6058, 0.75, 0.6058, 1.0, 0.6004, 1.0, 0.6004, 0.75, 0.6004, 0.75, 0.6004, 1.0, 0.5945, 1.0, 0.5945, 0.75, 0.3931, 0.05917, 0.3934, 0.05479, 0.3939, 0.05184, 0.3947, 0.04879, 0.3959, 0.04599, 0.3973, 0.04372, 0.3989, 0.04214, 0.4004, 0.04132, 0.5945, 0.0, 0.5945, 0.0, 0.6004, 0.001421, 0.5974, 0.25, 0.4178, 0.25, 0.4187, 0.2409, 0.4204, 0.2176, 0.4187, 0.1892, 0.4119, 0.1623, 0.402, 0.1427, 0.3919, 0.132, 0.3827, 0.1265, 0.3899, 0.1299, 0.1718, 0.7203, 0.3282, 0.7203, 0.3282, 0.7295, 0.1718, 0.7295, 0.1718, 0.7295, 0.3282, 0.7295, 0.3282, 0.75, 0.1718, 0.75, 0.375, 0.9532, 0.375, 0.7968, 0.385, 0.7968, 0.385, 0.9532, 0.385, 0.9532, 0.385, 0.7968, 0.3894, 0.7968, 0.3894, 0.9532, 0.3894, 0.9532, 0.3894, 0.7968, 0.3942, 0.7968, 0.3942, 0.9532, 0.1718, 0.7106, 0.3282, 0.7106, 0.3282, 0.7203, 0.1718, 0.7203, 0.3942, 0.9532, 0.3942, 0.7968, 0.3989, 0.7968, 0.3989, 0.9532, 0.5942, 0.75, 0.5904, 0.5, 0.5974, 0.5, 0.6004, 0.7486, 0.5945, 0.75, 0.6004, 0.7486, 0.5989, 0.5, 0.604, 0.5011, 0.609, 0.5043, 0.6136, 0.5096, 0.6177, 0.5169, 0.6208, 0.5258, 0.6231, 0.5361, 0.6245, 0.5472, 0.625, 0.5586, 0.625, 0.674, 0.6244, 0.6889, 0.6226, 0.7032, 0.6197, 0.7165, 0.6159, 0.728, 0.6113, 0.7374, 0.6061, 0.7444, 0.5974, 0.25, 0.6004, 0.001421, 0.6061, 0.005647, 0.6113, 0.01256, 0.6159, 0.02196, 0.6197, 0.03354, 0.6226, 0.04679, 0.6244, 0.06113, 0.625, 0.07599, 0.625, 0.1914, 0.6245, 0.2028, 0.6231, 0.2139, 0.6208, 0.2242, 0.6177, 0.2331, 0.6136, 0.2404, 0.609, 0.2457, 0.604, 0.2489, 0.3828, 0.6235, 0.39, 0.62, 0.3867, 0.6145, 0.3824, 0.6163, 0.3824, 0.6163, 0.3867, 0.6145, 0.3837, 0.6089, 0.382, 0.6096, 0.382, 0.6096, 0.3837, 0.6089, 0.3812, 0.6036, 0.3815, 0.6035, 0.3815, 0.6035, 0.3812, 0.6036, 0.3776, 0.5886, 0.3791, 0.5885, 0.375, 0.5885, 0.375, 0.5886, 0.3542, 0.5886, 0.3541, 0.5885, 0.3541, 0.5885, 0.3542, 0.5886, 0.3461, 0.5887, 0.3461, 0.5885, 0.3461, 0.5885, 0.3461, 0.5887, 0.3373, 0.5887, 0.3373, 0.5885, 0.3373, 0.5885, 0.3373, 0.5887, 0.3282, 0.5887, 0.3282, 0.5885, 0.392, 0.618, 0.3828, 0.6235, 0.3824, 0.6163, 0.3907, 0.6115, 0.3907, 0.6115, 0.3824, 0.6163, 0.382, 0.6096, 0.3894, 0.6055, 0.3894, 0.6055, 0.382, 0.6096, 0.3815, 0.6035, 0.388, 0.6002, 0.388, 0.6002, 0.3815, 0.6035, 0.3791, 0.5885, 0.3833, 0.587, 0.375, 0.587, 0.375, 0.5885, 0.3541, 0.5885, 0.3541, 0.587, 0.3541, 0.587, 0.3541, 0.5885, 0.3461, 0.5885, 0.3461, 0.587, 0.3461, 0.587, 0.3461, 0.5885, 0.3373, 0.5885, 0.3373, 0.587, 0.3373, 0.587, 0.3373, 0.5885, 0.3282, 0.5885, 0.3282, 0.587, 0.4022, 0.6072, 0.392, 0.618, 0.3907, 0.6115, 0.3998, 0.6017, 0.3998, 0.6017, 0.3907, 0.6115, 0.3894, 0.6055, 0.3973, 0.5967, 0.3973, 0.5967, 0.3894, 0.6055, 0.388, 0.6002, 0.3948, 0.5926, 0.3948, 0.5926, 0.388, 0.6002, 0.3833, 0.587, 0.3873, 0.5827, 0.375, 0.5827, 0.375, 0.587, 0.3541, 0.5871, 0.3542, 0.5826, 0.3542, 0.5826, 0.3541, 0.5871, 0.3461, 0.587, 0.3461, 0.5827, 0.3461, 0.5827, 0.3461, 0.587, 0.3373, 0.587, 0.3373, 0.5827, 0.3373, 0.5827, 0.3373, 0.587, 0.3282, 0.587, 0.3282, 0.5827, 0.4122, 0.5875, 0.4022, 0.6072, 0.3998, 0.6017, 0.4086, 0.5831, 0.4086, 0.5831, 0.3998, 0.6017, 0.3973, 0.5967, 0.405, 0.5794, 0.405, 0.5794, 0.3973, 0.5967, 0.3948, 0.5926, 0.4014, 0.5765, 0.4014, 0.5765, 0.3948, 0.5926, 0.3873, 0.5827, 0.3908, 0.5727, 0.375, 0.5, 0.375, 0.5827, 0.3542, 0.586, 0.3542, 0.4946, 0.3542, 0.4946, 0.3542, 0.586, 0.3461, 0.5842, 0.3461, 0.4976, 0.3461, 0.4976, 0.3461, 0.5842, 0.3373, 0.5831, 0.3373, 0.4994, 0.3373, 0.4994, 0.3373, 0.5831, 0.3282, 0.5827, 0.3282, 0.5, 0.4191, 0.5606, 0.4122, 0.5875, 0.4086, 0.5831, 0.4146, 0.5584, 0.4146, 0.5584, 0.4086, 0.5831, 0.405, 0.5794, 0.4101, 0.5567, 0.4101, 0.5567, 0.405, 0.5794, 0.4014, 0.5765, 0.4057, 0.5556, 0.4057, 0.5556, 0.4014, 0.5765, 0.3908, 0.5727, 0.393, 0.5565, 0.393, 0.5, 0.375, 0.5, 0.373, 0.4792, 0.3956, 0.4792, 0.3956, 0.4792, 0.373, 0.4792, 0.3741, 0.4711, 0.3942, 0.4711, 0.3942, 0.4711, 0.3741, 0.4711, 0.3748, 0.4623, 0.3933, 0.4623, 0.3933, 0.4623, 0.3748, 0.4623, 0.375, 0.4532, 0.393, 0.4532, 0.4209, 0.5321, 0.4191, 0.5606, 0.4146, 0.5584, 0.4161, 0.5327, 0.4161, 0.5327, 0.4146, 0.5584, 0.4101, 0.5567, 0.4114, 0.5334, 0.4114, 0.5334, 0.4101, 0.5567, 0.4057, 0.5556, 0.4069, 0.5343, 0.4069, 0.5343, 0.4057, 0.5556, 0.393, 0.5565, 0.3939, 0.538, 0.3939, 0.5, 0.393, 0.5, 0.3928, 0.4792, 0.3941, 0.4792, 0.3941, 0.4792, 0.3928, 0.4792, 0.3929, 0.4711, 0.394, 0.4711, 0.394, 0.4711, 0.3929, 0.4711, 0.393, 0.4623, 0.3939, 0.4623, 0.3939, 0.4623, 0.393, 0.4623, 0.393, 0.4532, 0.3939, 0.4532, 0.4193, 0.5088, 0.4209, 0.5321, 0.4161, 0.5327, 0.4147, 0.5106, 0.4147, 0.5106, 0.4161, 0.5327, 0.4114, 0.5334, 0.4102, 0.5124, 0.4102, 0.5124, 0.4114, 0.5334, 0.4069, 0.5343, 0.406, 0.5141, 0.406, 0.5141, 0.4069, 0.5343, 0.3939, 0.538, 0.3943, 0.519, 0.3943, 0.5, 0.3939, 0.5, 0.3939, 0.4792, 0.3943, 0.4791, 0.3943, 0.4791, 0.3939, 0.4792, 0.3939, 0.4711, 0.3943, 0.4711, 0.3943, 0.4711, 0.3939, 0.4711, 0.3939, 0.4623, 0.3943, 0.4623, 0.3943, 0.4623, 0.3939, 0.4623, 0.3939, 0.4532, 0.3943, 0.4532, 0.4184, 0.5, 0.4193, 0.5088, 0.4147, 0.5106, 0.4137, 0.5, 0.4137, 0.5, 0.4147, 0.5106, 0.4102, 0.5124, 0.4092, 0.5, 0.4092, 0.5, 0.4102, 0.5124, 0.406, 0.5141, 0.4051, 0.5, 0.4051, 0.5, 0.406, 0.5141, 0.3943, 0.519, 0.3943, 0.5033, 0.3943, 0.5, 0.3943, 0.5, 0.3943, 0.4791, 0.3943, 0.4791, 0.3943, 0.4791, 0.3943, 0.4791, 0.3943, 0.4711, 0.3943, 0.4711, 0.3943, 0.4711, 0.3943, 0.4711, 0.3943, 0.4623, 0.3943, 0.4623, 0.3943, 0.4623, 0.3943, 0.4623, 0.3943, 0.4532, 0.3943, 0.4532, 0.3932, 0.6908, 0.3935, 0.6952, 0.3899, 0.6981, 0.3896, 0.6927, 0.3896, 0.6927, 0.3899, 0.6981, 0.3865, 0.701, 0.3862, 0.6946, 0.3862, 0.6946, 0.3865, 0.701, 0.3834, 0.7036, 0.3831, 0.6964, 0.3831, 0.6964, 0.3834, 0.7036, 0.3752, 0.7105, 0.375, 0.7009, 0.375, 0.7009, 0.3752, 0.7105, 0.3542, 0.7106, 0.3541, 0.7009, 0.3541, 0.7009, 0.3542, 0.7106, 0.3461, 0.7106, 0.3461, 0.7009, 0.3461, 0.7009, 0.3461, 0.7106, 0.3373, 0.7106, 0.3373, 0.7009, 0.3373, 0.7009, 0.3373, 0.7106, 0.3282, 0.7106, 0.3282, 0.7009, 0.3935, 0.6952, 0.3939, 0.6981, 0.3906, 0.7023, 0.3899, 0.6981, 0.3899, 0.6981, 0.3906, 0.7023, 0.3873, 0.7063, 0.3865, 0.701, 0.3865, 0.701, 0.3873, 0.7063, 0.3844, 0.71, 0.3834, 0.7036, 0.3834, 0.7036, 0.3844, 0.71, 0.3758, 0.719, 0.3752, 0.7105, 0.3752, 0.7105, 0.3758, 0.719, 0.3541, 0.7198, 0.3542, 0.7106, 0.3542, 0.7106, 0.3541, 0.7198, 0.3461, 0.7201, 0.3461, 0.7106, 0.3461, 0.7106, 0.3461, 0.7201, 0.3373, 0.7202, 0.3373, 0.7106, 0.3373, 0.7106, 0.3373, 0.7202, 0.3282, 0.7203, 0.3282, 0.7106, 0.3939, 0.6981, 0.3948, 0.7012, 0.3917, 0.7064, 0.3906, 0.7023, 0.3906, 0.7023, 0.3917, 0.7064, 0.3887, 0.7114, 0.3873, 0.7063, 0.3873, 0.7063, 0.3887, 0.7114, 0.3859, 0.7161, 0.3844, 0.71, 0.3844, 0.71, 0.3859, 0.7161, 0.3785, 0.7271, 0.3769, 0.7203, 0.375, 0.7212, 0.375, 0.7287, 0.3541, 0.7291, 0.3541, 0.7208, 0.3541, 0.7208, 0.3541, 0.7291, 0.3461, 0.7293, 0.3461, 0.7205, 0.3461, 0.7205, 0.3461, 0.7293, 0.3373, 0.7295, 0.3373, 0.7204, 0.3373, 0.7204, 0.3373, 0.7295, 0.3282, 0.7295, 0.3282, 0.7203, 0.3948, 0.7012, 0.396, 0.704, 0.3932, 0.7101, 0.3917, 0.7064, 0.3917, 0.7064, 0.3932, 0.7101, 0.3905, 0.716, 0.3887, 0.7114, 0.3887, 0.7114, 0.3905, 0.716, 0.3881, 0.7214, 0.3859, 0.7161, 0.3859, 0.7161, 0.3881, 0.7214, 0.3813, 0.7346, 0.379, 0.7285, 0.375, 0.7314, 0.375, 0.7482, 0.3542, 0.7489, 0.3541, 0.7306, 0.3541, 0.7306, 0.3542, 0.7489, 0.3461, 0.7495, 0.3461, 0.73, 0.3461, 0.73, 0.3461, 0.7495, 0.3373, 0.7499, 0.3373, 0.7297, 0.3373, 0.7297, 0.3373, 0.7499, 0.3282, 0.75, 0.3282, 0.7295, 0.396, 0.704, 0.3974, 0.7063, 0.3951, 0.7131, 0.3932, 0.7101, 0.3932, 0.7101, 0.3951, 0.7131, 0.3928, 0.7197, 0.3905, 0.716, 0.3905, 0.716, 0.3928, 0.7197, 0.3907, 0.7258, 0.3881, 0.7214, 0.3881, 0.7214, 0.3907, 0.7258, 0.385, 0.7408, 0.3819, 0.7358, 0.3759, 0.75, 0.384, 0.75, 0.3844, 0.7708, 0.3755, 0.7708, 0.3755, 0.7708, 0.3844, 0.7708, 0.3847, 0.7789, 0.3752, 0.7789, 0.3752, 0.7789, 0.3847, 0.7789, 0.3849, 0.7877, 0.3751, 0.7877, 0.3751, 0.7877, 0.3849, 0.7877, 0.385, 0.7968, 0.375, 0.7968, 0.3974, 0.7063, 0.3989, 0.7078, 0.3971, 0.7153, 0.3951, 0.7131, 0.3951, 0.7131, 0.3971, 0.7153, 0.3954, 0.7224, 0.3928, 0.7197, 0.3928, 0.7197, 0.3954, 0.7224, 0.3938, 0.7291, 0.3907, 0.7258, 0.3907, 0.7258, 0.3938, 0.7291, 0.3892, 0.7456, 0.3857, 0.7418, 0.3854, 0.75, 0.389, 0.75, 0.3892, 0.7708, 0.3852, 0.7708, 0.3852, 0.7708, 0.3892, 0.7708, 0.3893, 0.7789, 0.3851, 0.7789, 0.3851, 0.7789, 0.3893, 0.7789, 0.3894, 0.7877, 0.385, 0.7877, 0.385, 0.7877, 0.3894, 0.7877, 0.3894, 0.7968, 0.385, 0.7968, 0.3989, 0.7078, 0.4004, 0.7087, 0.3993, 0.7165, 0.3971, 0.7153, 0.3971, 0.7153, 0.3993, 0.7165, 0.3981, 0.724, 0.3954, 0.7224, 0.3954, 0.7224, 0.3981, 0.724, 0.397, 0.731, 0.3938, 0.7291, 0.3938, 0.7291, 0.397, 0.731, 0.3937, 0.7487, 0.39, 0.7464, 0.3899, 0.75, 0.3937, 0.75, 0.3939, 0.7708, 0.3897, 0.7708, 0.3897, 0.7708, 0.3939, 0.7708, 0.394, 0.7789, 0.3896, 0.7789, 0.3896, 0.7789, 0.394, 0.7789, 0.3941, 0.7877, 0.3895, 0.7877, 0.3895, 0.7877, 0.3941, 0.7877, 0.3942, 0.7968, 0.3894, 0.7968, 0.4004, 0.7087, 0.5942, 0.75, 0.5561, 0.7503, 0.3993, 0.7165, 0.3993, 0.7165, 0.5561, 0.7503, 0.5195, 0.7512, 0.3981, 0.724, 0.3981, 0.724, 0.5195, 0.7512, 0.4857, 0.7527, 0.397, 0.731, 0.397, 0.731, 0.4857, 0.7527, 0.418, 0.7546, 0.3947, 0.7496, 0.3947, 0.7496, 0.418, 0.7546, 0.4294, 0.7719, 0.3944, 0.7708, 0.3944, 0.7708, 0.4294, 0.7719, 0.4127, 0.7794, 0.3943, 0.7789, 0.3943, 0.7789, 0.4127, 0.7794, 0.4024, 0.7878, 0.3942, 0.7877, 0.3942, 0.7877, 0.4024, 0.7878, 0.3989, 0.7968, 0.3942, 0.7968, 0.39, 0.62, 0.3932, 0.6908, 0.3896, 0.6927, 0.3867, 0.6145, 0.3867, 0.6145, 0.3896, 0.6927, 0.3862, 0.6946, 0.3837, 0.6089, 0.3837, 0.6089, 0.3862, 0.6946, 0.3831, 0.6964, 0.3812, 0.6036, 0.3812, 0.6036, 0.3831, 0.6964, 0.375, 0.7009, 0.375, 0.5998, 0.375, 0.5998, 0.375, 0.7009, 0.3541, 0.7009, 0.3542, 0.5951, 0.3542, 0.5951, 0.3541, 0.7009, 0.3461, 0.7009, 0.3461, 0.5916, 0.3461, 0.5916, 0.3461, 0.7009, 0.3373, 0.7009, 0.3373, 0.5895, 0.3373, 0.5895, 0.3373, 0.7009, 0.3282, 0.7009, 0.3282, 0.5887, 0.39, 0.62, 0.3828, 0.6235, 0.392, 0.618, 0.4022, 0.6072, 0.4122, 0.5875, 0.4191, 0.5606, 0.4209, 0.5321, 0.4193, 0.5088, 0.4184, 0.5, 0.5904, 0.5, 0.5942, 0.75, 0.5942, 0.75, 0.4004, 0.7087, 0.3989, 0.7078, 0.3974, 0.7063, 0.396, 0.704, 0.3948, 0.7012, 0.3939, 0.6981, 0.3935, 0.6952, 0.3932, 0.6908, 0.3899, 0.1299, 0.3827, 0.1265, 0.3824, 0.1336, 0.3867, 0.1355, 0.3867, 0.1355, 0.3824, 0.1336, 0.382, 0.1404, 0.3837, 0.1411, 0.3837, 0.1411, 0.382, 0.1404, 0.3815, 0.1466, 0.3811, 0.1465, 0.3811, 0.1465, 0.3815, 0.1466, 0.3791, 0.1615, 0.3776, 0.1614, 0.125, 0.5886, 0.125, 0.5885, 0.1458, 0.5885, 0.1458, 0.5886, 0.1458, 0.5886, 0.1458, 0.5885, 0.1539, 0.5885, 0.1539, 0.5887, 0.1539, 0.5887, 0.1539, 0.5885, 0.1627, 0.5885, 0.1627, 0.5887, 0.1627, 0.5887, 0.1627, 0.5885, 0.1718, 0.5885, 0.1718, 0.5887, 0.3827, 0.1265, 0.3919, 0.132, 0.3907, 0.1384, 0.3824, 0.1336, 0.3824, 0.1336, 0.3907, 0.1384, 0.3893, 0.1444, 0.382, 0.1404, 0.382, 0.1404, 0.3893, 0.1444, 0.3879, 0.1498, 0.3815, 0.1466, 0.3815, 0.1466, 0.3879, 0.1498, 0.3833, 0.163, 0.3791, 0.1615, 0.125, 0.5885, 0.125, 0.587, 0.1458, 0.587, 0.1458, 0.5885, 0.1458, 0.5885, 0.1458, 0.587, 0.1539, 0.587, 0.1539, 0.5885, 0.1539, 0.5885, 0.1539, 0.587, 0.1627, 0.587, 0.1627, 0.5885, 0.1627, 0.5885, 0.1627, 0.587, 0.1718, 0.587, 0.1718, 0.5885, 0.3919, 0.132, 0.402, 0.1427, 0.3997, 0.1482, 0.3907, 0.1384, 0.3907, 0.1384, 0.3997, 0.1482, 0.3972, 0.1532, 0.3893, 0.1444, 0.3893, 0.1444, 0.3972, 0.1532, 0.3947, 0.1574, 0.3879, 0.1498, 0.3879, 0.1498, 0.3947, 0.1574, 0.3873, 0.1673, 0.3833, 0.163, 0.125, 0.587, 0.125, 0.5827, 0.1458, 0.5826, 0.1458, 0.5871, 0.1458, 0.5871, 0.1458, 0.5826, 0.1539, 0.5827, 0.1539, 0.587, 0.1539, 0.587, 0.1539, 0.5827, 0.1627, 0.5827, 0.1627, 0.587, 0.1627, 0.587, 0.1627, 0.5827, 0.1718, 0.5827, 0.1718, 0.587, 0.402, 0.1427, 0.4119, 0.1623, 0.4084, 0.1667, 0.3997, 0.1482, 0.3997, 0.1482, 0.4084, 0.1667, 0.4048, 0.1705, 0.3972, 0.1532, 0.3972, 0.1532, 0.4048, 0.1705, 0.4013, 0.1735, 0.3947, 0.1574, 0.3947, 0.1574, 0.4013, 0.1735, 0.3908, 0.1773, 0.3873, 0.1673, 0.125, 0.5827, 0.125, 0.5, 0.1458, 0.4946, 0.1458, 0.586, 0.1458, 0.586, 0.1458, 0.4946, 0.1539, 0.4976, 0.1539, 0.5842, 0.1539, 0.5842, 0.1539, 0.4976, 0.1627, 0.4994, 0.1627, 0.5831, 0.1627, 0.5831, 0.1627, 0.4994, 0.1718, 0.5, 0.1718, 0.5827, 0.4119, 0.1623, 0.4187, 0.1892, 0.4143, 0.1914, 0.4084, 0.1667, 0.4084, 0.1667, 0.4143, 0.1914, 0.4098, 0.1932, 0.4048, 0.1705, 0.4048, 0.1705, 0.4098, 0.1932, 0.4055, 0.1945, 0.4013, 0.1735, 0.4013, 0.1735, 0.4055, 0.1945, 0.393, 0.1935, 0.3908, 0.1773, 0.375, 0.25, 0.393, 0.25, 0.3956, 0.2708, 0.373, 0.2708, 0.373, 0.2708, 0.3956, 0.2708, 0.3942, 0.2789, 0.3741, 0.2789, 0.3741, 0.2789, 0.3942, 0.2789, 0.3933, 0.2877, 0.3748, 0.2877, 0.3748, 0.2877, 0.3933, 0.2877, 0.393, 0.2968, 0.375, 0.2968, 0.4187, 0.1892, 0.4204, 0.2176, 0.4157, 0.2172, 0.4143, 0.1914, 0.4143, 0.1914, 0.4157, 0.2172, 0.4111, 0.2165, 0.4098, 0.1932, 0.4098, 0.1932, 0.4111, 0.2165, 0.4066, 0.2157, 0.4055, 0.1945, 0.4055, 0.1945, 0.4066, 0.2157, 0.3939, 0.212, 0.393, 0.1935, 0.393, 0.25, 0.3939, 0.25, 0.3941, 0.2708, 0.3928, 0.2708, 0.3928, 0.2708, 0.3941, 0.2708, 0.394, 0.2789, 0.3929, 0.2789, 0.3929, 0.2789, 0.394, 0.2789, 0.3939, 0.2877, 0.393, 0.2877, 0.393, 0.2877, 0.3939, 0.2877, 0.3939, 0.2968, 0.393, 0.2968, 0.4204, 0.2176, 0.4187, 0.2409, 0.4143, 0.2392, 0.4157, 0.2172, 0.4157, 0.2172, 0.4143, 0.2392, 0.4099, 0.2375, 0.4111, 0.2165, 0.4111, 0.2165, 0.4099, 0.2375, 0.4058, 0.2359, 0.4066, 0.2157, 0.4066, 0.2157, 0.4058, 0.2359, 0.3943, 0.231, 0.3939, 0.212, 0.3939, 0.25, 0.3943, 0.25, 0.3943, 0.2709, 0.3939, 0.2708, 0.3939, 0.2708, 0.3943, 0.2709, 0.3943, 0.2789, 0.3939, 0.2789, 0.3939, 0.2789, 0.3943, 0.2789, 0.3943, 0.2877, 0.3939, 0.2877, 0.3939, 0.2877, 0.3943, 0.2877, 0.3943, 0.2968, 0.3939, 0.2968, 0.4187, 0.2409, 0.4178, 0.25, 0.4133, 0.25, 0.4143, 0.2392, 0.4143, 0.2392, 0.4133, 0.25, 0.4089, 0.25, 0.4099, 0.2375, 0.4099, 0.2375, 0.4089, 0.25, 0.4048, 0.2501, 0.4058, 0.2359, 0.4058, 0.2359, 0.4048, 0.2501, 0.3943, 0.2468, 0.3943, 0.231, 0.3943, 0.25, 0.3943, 0.25, 0.3943, 0.2709, 0.3943, 0.2709, 0.3943, 0.2709, 0.3943, 0.2709, 0.3943, 0.279, 0.3943, 0.2789, 0.3943, 0.2789, 0.3943, 0.279, 0.3943, 0.2877, 0.3943, 0.2877, 0.3943, 0.2877, 0.3943, 0.2877, 0.3943, 0.2968, 0.3943, 0.2968, 0.3934, 0.05479, 0.3931, 0.05917, 0.3895, 0.05724, 0.3899, 0.05184, 0.3899, 0.05184, 0.3895, 0.05724, 0.3861, 0.05539, 0.3865, 0.04903, 0.3865, 0.04903, 0.3861, 0.05539, 0.383, 0.0537, 0.3834, 0.04644, 0.3834, 0.04644, 0.383, 0.0537, 0.375, 0.04859, 0.3754, 0.04057, 0.125, 0.7096, 0.125, 0.7014, 0.1459, 0.7012, 0.1458, 0.71, 0.1458, 0.71, 0.1459, 0.7012, 0.1539, 0.701, 0.1539, 0.7104, 0.1539, 0.7104, 0.1539, 0.701, 0.1627, 0.7009, 0.1627, 0.7106, 0.1627, 0.7106, 0.1627, 0.7009, 0.1718, 0.7009, 0.1718, 0.7106, 0.3939, 0.05184, 0.3934, 0.05479, 0.3899, 0.05184, 0.3905, 0.04768, 0.3905, 0.04768, 0.3899, 0.05184, 0.3865, 0.04903, 0.3873, 0.0437, 0.3873, 0.0437, 0.3865, 0.04903, 0.3834, 0.04644, 0.3843, 0.04006, 0.3843, 0.04006, 0.3834, 0.04644, 0.3755, 0.03864, 0.3765, 0.03135, 0.125, 0.7194, 0.125, 0.7116, 0.1458, 0.7112, 0.1459, 0.7198, 0.1459, 0.7198, 0.1458, 0.7112, 0.1539, 0.7109, 0.154, 0.7201, 0.154, 0.7201, 0.1539, 0.7109, 0.1627, 0.7107, 0.1627, 0.7202, 0.1627, 0.7202, 0.1627, 0.7107, 0.1718, 0.7106, 0.1718, 0.7203, 0.3947, 0.04879, 0.3939, 0.05184, 0.3905, 0.04768, 0.3916, 0.04358, 0.3916, 0.04358, 0.3905, 0.04768, 0.3873, 0.0437, 0.3886, 0.0386, 0.3886, 0.0386, 0.3873, 0.0437, 0.3843, 0.04006, 0.3859, 0.03404, 0.3859, 0.03404, 0.3843, 0.04006, 0.3769, 0.02968, 0.3785, 0.0229, 0.125, 0.7287, 0.125, 0.7212, 0.1459, 0.7208, 0.1459, 0.7291, 0.1459, 0.7291, 0.1459, 0.7208, 0.154, 0.7205, 0.154, 0.7293, 0.154, 0.7293, 0.154, 0.7205, 0.1627, 0.7204, 0.1627, 0.7295, 0.1627, 0.7295, 0.1627, 0.7204, 0.1718, 0.7203, 0.1718, 0.7295, 0.3959, 0.04599, 0.3947, 0.04879, 0.3916, 0.04358, 0.3931, 0.03989, 0.3931, 0.03989, 0.3916, 0.04358, 0.3886, 0.0386, 0.3905, 0.03404, 0.3905, 0.03404, 0.3886, 0.0386, 0.3859, 0.03404, 0.388, 0.02869, 0.388, 0.02869, 0.3859, 0.03404, 0.379, 0.02146, 0.3813, 0.01544, 0.125, 0.7482, 0.125, 0.7314, 0.1459, 0.7306, 0.1459, 0.7489, 0.1459, 0.7489, 0.1459, 0.7306, 0.154, 0.73, 0.154, 0.7495, 0.154, 0.7495, 0.154, 0.73, 0.1627, 0.7297, 0.1627, 0.7499, 0.1627, 0.7499, 0.1627, 0.7297, 0.1718, 0.7295, 0.1718, 0.75, 0.3973, 0.04372, 0.3959, 0.04599, 0.3931, 0.03989, 0.395, 0.03687, 0.395, 0.03687, 0.3931, 0.03989, 0.3905, 0.03404, 0.3928, 0.03031, 0.3928, 0.03031, 0.3905, 0.03404, 0.388, 0.02869, 0.3907, 0.02428, 0.3907, 0.02428, 0.388, 0.02869, 0.3819, 0.01422, 0.385, 0.00917, 0.384, 1.0, 0.3759, 1.0, 0.3755, 0.9791, 0.3844, 0.9791, 0.3844, 0.9791, 0.3755, 0.9791, 0.3752, 0.971, 0.3847, 0.9711, 0.3847, 0.9711, 0.3752, 0.971, 0.3751, 0.9623, 0.3849, 0.9623, 0.3849, 0.9623, 0.3751, 0.9623, 0.375, 0.9532, 0.385, 0.9532, 0.3989, 0.04214, 0.3973, 0.04372, 0.395, 0.03687, 0.3971, 0.03472, 0.3971, 0.03472, 0.395, 0.03687, 0.3928, 0.03031, 0.3953, 0.0276, 0.3953, 0.0276, 0.3928, 0.03031, 0.3907, 0.02428, 0.3937, 0.02103, 0.3937, 0.02103, 0.3907, 0.02428, 0.3857, 0.008175, 0.3892, 0.004364, 0.389, 1.0, 0.3854, 1.0, 0.3852, 0.9791, 0.3892, 0.9791, 0.3892, 0.9791, 0.3852, 0.9791, 0.3851, 0.9711, 0.3893, 0.9711, 0.3893, 0.9711, 0.3851, 0.9711, 0.385, 0.9623, 0.3894, 0.9623, 0.3894, 0.9623, 0.385, 0.9623, 0.385, 0.9532, 0.3894, 0.9532, 0.4004, 0.04132, 0.3989, 0.04214, 0.3971, 0.03472, 0.3992, 0.03353, 0.3992, 0.03353, 0.3971, 0.03472, 0.3953, 0.0276, 0.398, 0.02603, 0.398, 0.02603, 0.3953, 0.0276, 0.3937, 0.02103, 0.397, 0.01911, 0.397, 0.01911, 0.3937, 0.02103, 0.39, 0.003634, 0.3937, 0.001292, 0.3937, 1.0, 0.3899, 1.0, 0.3897, 0.9791, 0.3939, 0.9792, 0.3939, 0.9792, 0.3897, 0.9791, 0.3896, 0.9711, 0.394, 0.9711, 0.394, 0.9711, 0.3896, 0.9711, 0.3895, 0.9623, 0.3941, 0.9623, 0.3941, 0.9623, 0.3895, 0.9623, 0.3894, 0.9532, 0.3942, 0.9532, 0.5945, 0.0, 0.4004, 0.04132, 0.3992, 0.03353, 0.5564, 8.176e-06, 0.5564, 8.176e-06, 0.3992, 0.03353, 0.398, 0.02603, 0.5197, 3.209e-05, 0.5197, 3.209e-05, 0.398, 0.02603, 0.397, 0.01911, 0.4859, 7.007e-05, 0.4859, 7.007e-05, 0.397, 0.01911, 0.3947, 0.0008897, 0.3989, 0.0, 0.3989, 1.0, 0.3947, 1.0, 0.3944, 0.9792, 0.4278, 0.9789, 0.4278, 0.9789, 0.3944, 0.9792, 0.3943, 0.9711, 0.412, 0.9709, 0.412, 0.9709, 0.3943, 0.9711, 0.3942, 0.9623, 0.4022, 0.9623, 0.4022, 0.9623, 0.3942, 0.9623, 0.3942, 0.9532, 0.3989, 0.9532, 0.3931, 0.05917, 0.3899, 0.1299, 0.3867, 0.1355, 0.3895, 0.05724, 0.3895, 0.05724, 0.3867, 0.1355, 0.3837, 0.1411, 0.3861, 0.05539, 0.3861, 0.05539, 0.3837, 0.1411, 0.3811, 0.1465, 0.383, 0.0537, 0.383, 0.0537, 0.3811, 0.1465, 0.375, 0.1502, 0.375, 0.04965, 0.125, 0.7004, 0.125, 0.5998, 0.1458, 0.5951, 0.1459, 0.7006, 0.1459, 0.7006, 0.1458, 0.5951, 0.1539, 0.5916, 0.1539, 0.7007, 0.1539, 0.7007, 0.1539, 0.5916, 0.1627, 0.5895, 0.1627, 0.7009, 0.1627, 0.7009, 0.1627, 0.5895, 0.1718, 0.5887, 0.1718, 0.7009, 0.3943, 0.4532, 0.3943, 0.2968, 0.3943, 0.2968, 0.3943, 0.4532])
me_cube_001.materials.append(mat_material_001)
me_cube_001.materials.append(mat_material_002)
me_cube_001.update()

# ---- objects
ob_camera = bpy.data.objects.new('Camera', cam_camera)
ob_body = bpy.data.objects.new('Body', me_cube_001)
ob_spot = bpy.data.objects.new('Spot', light_spot)
ob_spot_001 = bpy.data.objects.new('Spot.001', light_spot_001)
ob_bottom = bpy.data.objects.new('Bottom', None)
ob_front = bpy.data.objects.new('Front', None)
ob_side = bpy.data.objects.new('Side', None)

# ---- transforms, parenting, visibility, modifiers, constraints
ob_camera.location = (7.359, -6.926, 4.958)
ob_camera.rotation_euler = (1.109, 0.0, 0.8149)
ob_camera.lock_rotations_4d = False
ob_camera.empty_display_type = 'ARROWS'
ob_camera.color = (0.0, 0.0, 0.0, 0.0)
ob_camera.display_type = 'WIRE'
ob_camera.lineart.crease_threshold = 0.0
ob_body.location = (-1.523e-16, 0.2211, -0.6861)
ob_body.scale = (0.3024, 0.3024, 0.3024)
_m = ob_body.modifiers.new('Boolean', 'BOOLEAN')
ob_spot.location = (0.0, 0.0, 9.473)
ob_spot_001.location = (0.0, 0.0, -5.08)
ob_spot_001.rotation_euler = (3.142, -0.0, 0.0)
ob_bottom.location = (1.677, -0.688, -12.31)
ob_bottom.rotation_euler = (0.0, -0.0, 1.571)
ob_bottom.empty_display_type = 'IMAGE'
ob_bottom.empty_display_size = 5.0
ob_front.location = (-1.584, 26.71, -0.6698)
ob_front.rotation_euler = (1.571, -4.371e-08, 3.142)
ob_front.empty_display_type = 'IMAGE'
ob_front.empty_display_size = 5.0
ob_side.location = (-14.41, -0.6795, -0.6687)
ob_side.rotation_euler = (1.571, -4.371e-08, 1.571)
ob_side.empty_display_type = 'IMAGE'
ob_side.empty_display_size = 5.0

# ---- collection membership
col_collection.objects.link(ob_camera)
col_collection.objects.link(ob_body)
col_collection.objects.link(ob_spot)
col_collection.objects.link(ob_spot_001)
col_reference_images.objects.link(ob_bottom)
col_reference_images.objects.link(ob_front)
col_reference_images.objects.link(ob_side)

# ---- scene / render settings (as saved in the file)
scene.camera = ob_camera
scene.frame_start = 1; scene.frame_end = 250; scene.frame_set(1)
scene.render.engine = 'BLENDER_EEVEE_NEXT'
scene.cycles.sampling_pattern = 'TABULATED_SOBOL'
scene.view_settings.view_transform = 'Filmic'
bpy.context.view_layer.update()
